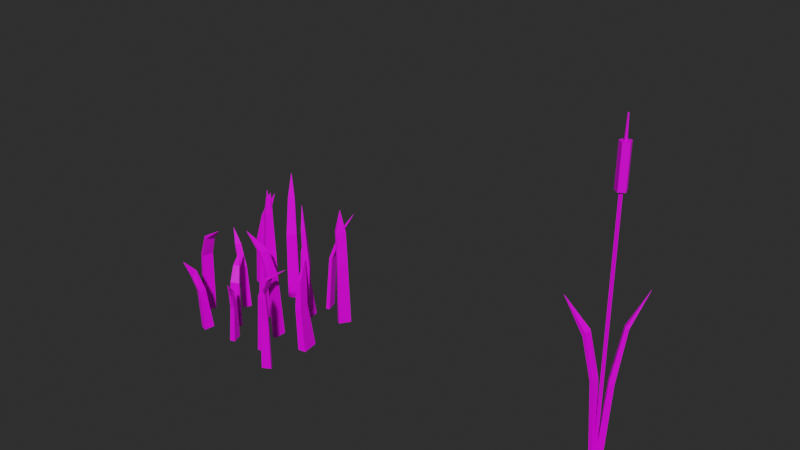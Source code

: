 # Source: Grass-Reed.blend  (saved by Blender 3.5.10; exported with 4.5.12 LTS)
import bpy
from mathutils import Matrix  # noqa: F401  (used for matrix-valued properties, if any)

bpy.ops.wm.read_factory_settings(use_empty=True)
scene = bpy.context.scene
scene.name = 'Scene'

# ---- collections
col_grass = bpy.data.collections.new('grass'); scene.collection.children.link(col_grass)
col_reed = bpy.data.collections.new('reed'); scene.collection.children.link(col_reed)

# ---- images (referenced by path relative to the original .blend; pixels are not part of the script)
import os
ASSET_DIR = os.environ.get("B2B_ASSET_DIR", "")  # directory of the original .blend (textures are referenced by path, not embedded)
HERE = os.path.dirname(os.path.abspath(__file__))  # packed textures are extracted next to this script under _unpacked/

def load_image(name, relpath, width, height, colorspace="sRGB"):
    """Load a texture the original file referenced (path relative to the .blend, or extracted next to this script)."""
    p = next((c for c in (os.path.join(HERE, relpath), os.path.join(ASSET_DIR, relpath)) if relpath and os.path.exists(c)), "")
    if p:
        img = bpy.data.images.load(p, check_existing=True)
        img.name = name
    else:  # same state as the original file: an image datablock whose file is absent (Cycles renders it pink)
        img = bpy.data.images.new(name, width, height)
        img.source = "FILE"
        img.filepath = "//" + (relpath or name)
    img.colorspace_settings.name = colorspace
    return img
img_colorpalette_summer_png = load_image('ColorPalette_Summer.png', 'textures/ColorPalette_Summer.png', 1024, 1024, 'sRGB')

# ---- materials (node trees are filled in below, after node groups)
mat_colorpalette = bpy.data.materials.new('ColorPalette')
mat_colorpalette.use_transparent_shadow = False

# ---- material node trees
mat_colorpalette.use_nodes = True; mat_colorpalette.node_tree.nodes.clear()
_N = mat_colorpalette.node_tree.nodes; _L = mat_colorpalette.node_tree.links
n0 = _N.new('ShaderNodeBsdfPrincipled'); n0.name = 'Principled BSDF'; n0.location = (10, 300)
n0.distribution = 'GGX'
n0.subsurface_method = 'RANDOM_WALK_SKIN'
n0.inputs[3].default_value = 1.45
n0.inputs[27].default_value = (0.0, 0.0, 0.0, 1.0)
n0.inputs[28].default_value = 1.0
n1 = _N.new('ShaderNodeOutputMaterial'); n1.name = 'Material Output'; n1.location = (300, 300)
n2 = _N.new('ShaderNodeTexImage'); n2.name = 'Image Texture'; n2.location = (-280, 280)
n2.image = img_colorpalette_summer_png
_L.new(n0.outputs[0], n1.inputs[0])
_L.new(n2.outputs[0], n0.inputs[0])
n1.is_active_output = True

# ---- world
world_world = bpy.data.worlds.new('World'); scene.world = world_world
world_world.use_nodes = True; world_world.node_tree.nodes.clear()
_N = world_world.node_tree.nodes; _L = world_world.node_tree.links
n0 = _N.new('ShaderNodeOutputWorld'); n0.name = 'World Output'; n0.location = (300, 300)
n1 = _N.new('ShaderNodeBackground'); n1.name = 'Background'; n1.location = (10, 300)
n1.inputs[0].default_value = (0.05088, 0.05088, 0.05088, 1.0)
n1.inputs[1].default_value = 0.5
_L.new(n1.outputs[0], n0.inputs[0])
n0.is_active_output = True
world_world.color = (0.05088, 0.05088, 0.05088)
world_world.use_sun_shadow = False
world_world.sun_shadow_jitter_overblur = 0.0

# ---- meshes
me_grass_1 = bpy.data.meshes.new('grass-1')
me_grass_1.from_pydata([(0.07055, -0.07144, -0.02), (0.07532, -0.07382, 0.05199), (0.08097, -0.06574, -0.02), (0.08395, -0.0691, 0.05187), (0.07278, -0.07554, -0.02), (0.07701, -0.07691, 0.05149), (0.08321, -0.06984, -0.02), (0.08563, -0.07219, 0.05136), (0.08602, -0.0804, 0.1068), (0.08602, -0.0804, 0.1068), (0.08602, -0.0804, 0.1068), (0.08602, -0.0804, 0.1068), (0.08098, -0.08108, 0.08528), (0.08901, -0.07644, 0.08519), (0.08731, -0.07348, 0.08522), (0.07927, -0.07812, 0.08531), (-0.00202, -0.04295, -0.02), (0.001471, -0.04611, 0.02995), (0.002761, -0.05629, -0.02), (0.00457, -0.05476, 0.02995), (-0.008407, -0.04524, -0.02), (-0.003333, -0.04784, 0.02995), (-0.003627, -0.05858, -0.02), (-0.0002339, -0.05648, 0.02995), (0.01211, -0.06947, 0.07357), (0.01211, -0.06947, 0.07357), (0.01211, -0.06947, 0.07357), (0.01211, -0.06947, 0.07357), (0.001999, -0.0547, 0.05616), (0.003454, -0.06057, 0.05116), (0.006122, -0.05955, 0.05075), (0.004668, -0.05368, 0.05574), (-0.01731, -0.02539, -0.02), (-0.0203, -0.0221, 0.04242), (-0.02863, -0.03202, -0.02), (-0.0301, -0.02785, 0.0432), (-0.01934, -0.02201, -0.02), (-0.02182, -0.01957, 0.0414), (-0.03066, -0.02865, -0.02), (-0.03162, -0.02531, 0.04218), (-0.04032, 0.001496, 0.07645), (-0.04032, 0.001496, 0.07645), (-0.04032, 0.001496, 0.07645), (-0.04032, 0.001496, 0.07645), (-0.02757, -0.01197, 0.0613), (-0.03468, -0.01594, 0.06141), (-0.0335, -0.01802, 0.0632), (-0.02638, -0.01405, 0.0631), (0.03929, -0.05021, -0.02), (0.04295, -0.04717, 0.05932), (0.03719, -0.03539, -0.02), (0.04113, -0.03433, 0.05927), (0.04378, -0.04958, -0.02), (0.04632, -0.0467, 0.05812), (0.04168, -0.03476, -0.02), (0.0445, -0.03386, 0.05807), (0.08131, -0.03381, 0.1047), (0.08131, -0.03381, 0.1047), (0.08131, -0.03381, 0.1047), (0.08131, -0.03381, 0.1047), (0.05766, -0.04418, 0.08526), (0.0566, -0.03331, 0.08436), (0.05341, -0.03342, 0.08682), (0.05446, -0.04429, 0.08772), (0.02835, 0.04494, -0.02), (0.02286, 0.04756, 0.03842), (0.02506, 0.0607, -0.02), (0.02078, 0.05777, 0.03937), (0.03886, 0.04602, -0.02), (0.03082, 0.04837, 0.03875), (0.03557, 0.06178, -0.02), (0.02874, 0.05858, 0.03969), (0.01533, 0.06801, 0.09492), (0.01533, 0.06801, 0.09492), (0.01533, 0.06801, 0.09492), (0.01533, 0.06801, 0.09492), (0.02559, 0.05314, 0.07355), (0.02539, 0.06155, 0.06512), (0.02021, 0.06098, 0.06413), (0.02041, 0.05257, 0.07255), (-0.04539, 0.01893, -0.02), (-0.0502, 0.01929, 0.04039), (-0.05001, 0.008288, -0.02), (-0.0542, 0.01007, 0.0406), (-0.04856, 0.02029, -0.02), (-0.05259, 0.02031, 0.03932), (-0.05318, 0.009651, -0.02), (-0.05659, 0.0111, 0.03952), (-0.07462, 0.0228, 0.08883), (-0.07462, 0.0228, 0.08883), (-0.07462, 0.0228, 0.08883), (-0.07462, 0.0228, 0.08883), (-0.06356, 0.02256, 0.06953), (-0.06658, 0.01562, 0.06963), (-0.06411, 0.01456, 0.07034), (-0.0611, 0.0215, 0.07025), (-0.04571, -0.04851, -0.02), (-0.0502, -0.05328, 0.03667), (-0.04783, -0.06211, -0.02), (-0.05182, -0.06211, 0.03555), (-0.05419, -0.04615, -0.02), (-0.05682, -0.05153, 0.03497), (-0.0563, -0.05976, -0.02), (-0.05844, -0.06035, 0.03386), (-0.06466, -0.07375, 0.08067), (-0.06466, -0.07375, 0.08067), (-0.06466, -0.07375, 0.08067), (-0.06466, -0.07375, 0.08067), (-0.06293, -0.05805, 0.06402), (-0.06313, -0.06456, 0.0551), (-0.05861, -0.06565, 0.05556), (-0.05842, -0.05913, 0.06448), (-0.01548, 0.01704, -0.02), (-0.01806, 0.02157, 0.0768), (-0.007099, 0.03117, -0.02), (-0.01112, 0.03327, 0.0768), (-0.00558, 0.01342, -0.02), (-0.01061, 0.01885, 0.0768), (0.002806, 0.02756, -0.02), (-0.003671, 0.03055, 0.0768), (-0.007647, 0.02509, 0.1637), (-0.007647, 0.02509, 0.1637), (-0.007647, 0.02509, 0.1637), (-0.007647, 0.02509, 0.1637), (-0.008001, 0.02075, 0.1301), (-0.003802, 0.02846, 0.1301), (-0.008729, 0.03019, 0.1293), (-0.01293, 0.02247, 0.1293), (-0.08857, -0.02967, -0.02), (-0.08341, -0.02834, 0.06687), (-0.08359, -0.01365, -0.02), (-0.0791, -0.01447, 0.06681), (-0.08372, -0.03118, -0.02), (-0.07977, -0.02948, 0.06552), (-0.07875, -0.01516, -0.02), (-0.07546, -0.0156, 0.06546), (-0.03817, -0.03318, 0.1177), (-0.03817, -0.03318, 0.1177), (-0.03817, -0.03318, 0.1177), (-0.03817, -0.03318, 0.1177), (-0.06708, -0.03235, 0.09592), (-0.06294, -0.02084, 0.09492), (-0.06623, -0.01942, 0.09767), (-0.07037, -0.03093, 0.09868), (0.07918, -0.01737, -0.02), (0.07369, -0.01371, 0.03842), (0.07589, 0.004673, -0.02), (0.07161, 0.0005753, 0.03937), (0.08969, -0.01586, -0.02), (0.08165, -0.01258, 0.03875), (0.0864, 0.006186, -0.02), (0.07957, 0.001713, 0.03969), (0.06616, 0.01491, 0.09492), (0.06616, 0.01491, 0.09492), (0.06616, 0.01491, 0.09492), (0.06616, 0.01491, 0.09492), (0.07641, -0.005906, 0.07355), (0.07622, 0.005867, 0.06512), (0.07104, 0.005071, 0.06413), (0.07124, -0.006703, 0.07255), (0.03771, 0.07852, -0.02), (0.04331, 0.08179, 0.05821), (0.03268, 0.09406, -0.02), (0.03896, 0.09525, 0.05869), (0.04233, 0.08003, -0.02), (0.04678, 0.08295, 0.05669), (0.0373, 0.09557, -0.02), (0.04242, 0.09641, 0.05717), (0.07259, 0.09991, 0.1266), (0.07259, 0.09991, 0.1266), (0.07259, 0.09991, 0.1266), (0.07259, 0.09991, 0.1266), (0.06059, 0.09023, 0.09931), (0.05731, 0.1004, 0.0996), (0.05372, 0.09918, 0.1006), (0.057, 0.08904, 0.1003), (0.08587, 0.07524, -0.02), (0.08636, 0.0708, 0.06917), (0.07679, 0.0615, -0.02), (0.07884, 0.05943, 0.06917), (0.08041, 0.07885, -0.02), (0.08225, 0.07351, 0.06917), (0.07133, 0.06511, -0.02), (0.07473, 0.06214, 0.06917), (0.07866, 0.06667, 0.1467), (0.07866, 0.06667, 0.1467), (0.07866, 0.06667, 0.1467), (0.07866, 0.06667, 0.1467), (0.08063, 0.07282, 0.1167), (0.07379, 0.06193, 0.1166), (0.07776, 0.05944, 0.116), (0.0846, 0.07032, 0.116), (0.03773, -0.0003131, -0.02), (0.03313, -0.002991, 0.06687), (0.03729, -0.01708, -0.02), (0.03275, -0.01751, 0.06681), (0.03266, -0.0001778, -0.02), (0.02931, -0.002889, 0.06552), (0.03222, -0.01694, -0.02), (0.02893, -0.01741, 0.06546), (-0.01173, -0.01062, 0.1177), (-0.01173, -0.01062, 0.1177), (-0.01173, -0.01062, 0.1177), (-0.01173, -0.01062, 0.1177), (0.01632, -0.003565, 0.09592), (0.01546, -0.01577, 0.09492), (0.01902, -0.01625, 0.09767), (0.01987, -0.00404, 0.09868), (0.05194, 0.03273, -0.02), (0.05712, 0.03333, 0.0768), (0.06166, 0.01948, -0.02), (0.06517, 0.02236, 0.0768), (0.04473, 0.02504, -0.02), (0.0517, 0.02754, 0.0768), (0.05446, 0.01179, -0.02), (0.05975, 0.01657, 0.0768), (0.05628, 0.02237, 0.1637), (0.05628, 0.02237, 0.1637), (0.05628, 0.02237, 0.1637), (0.05628, 0.02237, 0.1637), (0.05243, 0.02439, 0.1301), (0.05788, 0.01751, 0.1301), (0.06139, 0.02137, 0.1293), (0.05594, 0.02825, 0.1293), (-0.009054, 0.07589, -0.02), (-0.009432, 0.075, 0.07734), (-0.02337, 0.06782, -0.02), (-0.02128, 0.06832, 0.07765), (-0.01584, 0.08395, -0.02), (-0.01454, 0.08106, 0.07699), (-0.03015, 0.07588, -0.02), (-0.02638, 0.07438, 0.0773), (-0.02059, 0.0818, 0.164), (-0.02059, 0.0818, 0.164), (-0.02059, 0.0818, 0.164), (-0.02059, 0.0818, 0.164), (-0.01798, 0.08357, 0.1302), (-0.02546, 0.07898, 0.1304), (-0.02204, 0.075, 0.1299), (-0.01456, 0.07959, 0.1297), (-0.05249, 0.05576, -0.02), (-0.05162, 0.06213, 0.06045), (-0.06671, 0.05401, -0.02), (-0.06339, 0.06068, 0.06132), (-0.05324, 0.06136, -0.02), (-0.05218, 0.06635, 0.05986), (-0.06745, 0.05961, -0.02), (-0.06395, 0.0649, 0.06073), (-0.05498, 0.07466, 0.1272), (-0.05498, 0.07466, 0.1272), (-0.05498, 0.07466, 0.1272), (-0.05498, 0.07466, 0.1272), (-0.05127, 0.07302, 0.1007), (-0.06233, 0.0714, 0.1016), (-0.06173, 0.06732, 0.1016), (-0.05067, 0.06894, 0.1007), (-0.08978, 0.0713, -0.02), (-0.09158, 0.07755, 0.04269), (-0.08567, 0.09042, -0.02), (-0.08891, 0.08994, 0.04269), (-0.08063, 0.06933, -0.02), (-0.08469, 0.07607, 0.04269), (-0.07651, 0.08845, -0.02), (-0.08202, 0.08846, 0.04269), (-0.08702, 0.1127, 0.1029), (-0.08702, 0.1127, 0.1029), (-0.08702, 0.1127, 0.1029), (-0.08702, 0.1127, 0.1029), (-0.08594, 0.088, 0.07886), (-0.08336, 0.09594, 0.07197), (-0.08724, 0.09669, 0.07139), (-0.08981, 0.08875, 0.07829)], [], [(0, 1, 3, 2), (2, 3, 7, 6), (6, 7, 5, 4), (4, 5, 1, 0), (2, 6, 4, 0), (15, 12, 11, 10), (10, 11, 8, 9), (13, 14, 9, 8), (12, 13, 8, 11), (3, 1, 15, 14), (7, 3, 14, 13), (1, 5, 12, 15), (5, 7, 13, 12), (14, 15, 10, 9), (16, 17, 19, 18), (18, 19, 23, 22), (22, 23, 21, 20), (20, 21, 17, 16), (18, 22, 20, 16), (31, 28, 27, 26), (26, 27, 24, 25), (29, 30, 25, 24), (28, 29, 24, 27), (19, 17, 31, 30), (23, 19, 30, 29), (17, 21, 28, 31), (21, 23, 29, 28), (30, 31, 26, 25), (32, 33, 35, 34), (34, 35, 39, 38), (38, 39, 37, 36), (36, 37, 33, 32), (34, 38, 36, 32), (47, 44, 43, 42), (42, 43, 40, 41), (45, 46, 41, 40), (44, 45, 40, 43), (35, 33, 47, 46), (39, 35, 46, 45), (33, 37, 44, 47), (37, 39, 45, 44), (46, 47, 42, 41), (48, 49, 51, 50), (50, 51, 55, 54), (54, 55, 53, 52), (52, 53, 49, 48), (50, 54, 52, 48), (63, 60, 59, 58), (58, 59, 56, 57), (61, 62, 57, 56), (60, 61, 56, 59), (51, 49, 63, 62), (55, 51, 62, 61), (49, 53, 60, 63), (53, 55, 61, 60), (62, 63, 58, 57), (64, 65, 67, 66), (66, 67, 71, 70), (70, 71, 69, 68), (68, 69, 65, 64), (66, 70, 68, 64), (79, 76, 75, 74), (74, 75, 72, 73), (77, 78, 73, 72), (76, 77, 72, 75), (67, 65, 79, 78), (71, 67, 78, 77), (65, 69, 76, 79), (69, 71, 77, 76), (78, 79, 74, 73), (80, 81, 83, 82), (82, 83, 87, 86), (86, 87, 85, 84), (84, 85, 81, 80), (82, 86, 84, 80), (95, 92, 91, 90), (90, 91, 88, 89), (93, 94, 89, 88), (92, 93, 88, 91), (83, 81, 95, 94), (87, 83, 94, 93), (81, 85, 92, 95), (85, 87, 93, 92), (94, 95, 90, 89), (96, 97, 99, 98), (98, 99, 103, 102), (102, 103, 101, 100), (100, 101, 97, 96), (98, 102, 100, 96), (111, 108, 107, 106), (106, 107, 104, 105), (109, 110, 105, 104), (108, 109, 104, 107), (99, 97, 111, 110), (103, 99, 110, 109), (97, 101, 108, 111), (101, 103, 109, 108), (110, 111, 106, 105), (112, 113, 115, 114), (114, 115, 119, 118), (118, 119, 117, 116), (116, 117, 113, 112), (114, 118, 116, 112), (127, 124, 123, 122), (122, 123, 120, 121), (125, 126, 121, 120), (124, 125, 120, 123), (115, 113, 127, 126), (119, 115, 126, 125), (113, 117, 124, 127), (117, 119, 125, 124), (126, 127, 122, 121), (128, 129, 131, 130), (130, 131, 135, 134), (134, 135, 133, 132), (132, 133, 129, 128), (130, 134, 132, 128), (143, 140, 139, 138), (138, 139, 136, 137), (141, 142, 137, 136), (140, 141, 136, 139), (131, 129, 143, 142), (135, 131, 142, 141), (129, 133, 140, 143), (133, 135, 141, 140), (142, 143, 138, 137), (144, 145, 147, 146), (146, 147, 151, 150), (150, 151, 149, 148), (148, 149, 145, 144), (146, 150, 148, 144), (159, 156, 155, 154), (154, 155, 152, 153), (157, 158, 153, 152), (156, 157, 152, 155), (147, 145, 159, 158), (151, 147, 158, 157), (145, 149, 156, 159), (149, 151, 157, 156), (158, 159, 154, 153), (160, 161, 163, 162), (162, 163, 167, 166), (166, 167, 165, 164), (164, 165, 161, 160), (162, 166, 164, 160), (175, 172, 171, 170), (170, 171, 168, 169), (173, 174, 169, 168), (172, 173, 168, 171), (163, 161, 175, 174), (167, 163, 174, 173), (161, 165, 172, 175), (165, 167, 173, 172), (174, 175, 170, 169), (176, 177, 179, 178), (178, 179, 183, 182), (182, 183, 181, 180), (180, 181, 177, 176), (178, 182, 180, 176), (191, 188, 187, 186), (186, 187, 184, 185), (189, 190, 185, 184), (188, 189, 184, 187), (179, 177, 191, 190), (183, 179, 190, 189), (177, 181, 188, 191), (181, 183, 189, 188), (190, 191, 186, 185), (192, 193, 195, 194), (194, 195, 199, 198), (198, 199, 197, 196), (196, 197, 193, 192), (194, 198, 196, 192), (207, 204, 203, 202), (202, 203, 200, 201), (205, 206, 201, 200), (204, 205, 200, 203), (195, 193, 207, 206), (199, 195, 206, 205), (193, 197, 204, 207), (197, 199, 205, 204), (206, 207, 202, 201), (208, 209, 211, 210), (210, 211, 215, 214), (214, 215, 213, 212), (212, 213, 209, 208), (210, 214, 212, 208), (223, 220, 219, 218), (218, 219, 216, 217), (221, 222, 217, 216), (220, 221, 216, 219), (211, 209, 223, 222), (215, 211, 222, 221), (209, 213, 220, 223), (213, 215, 221, 220), (222, 223, 218, 217), (224, 225, 227, 226), (226, 227, 231, 230), (230, 231, 229, 228), (228, 229, 225, 224), (226, 230, 228, 224), (239, 236, 235, 234), (234, 235, 232, 233), (237, 238, 233, 232), (236, 237, 232, 235), (227, 225, 239, 238), (231, 227, 238, 237), (225, 229, 236, 239), (229, 231, 237, 236), (238, 239, 234, 233), (240, 241, 243, 242), (242, 243, 247, 246), (246, 247, 245, 244), (244, 245, 241, 240), (242, 246, 244, 240), (255, 252, 251, 250), (250, 251, 248, 249), (253, 254, 249, 248), (252, 253, 248, 251), (243, 241, 255, 254), (247, 243, 254, 253), (241, 245, 252, 255), (245, 247, 253, 252), (254, 255, 250, 249), (256, 257, 259, 258), (258, 259, 263, 262), (262, 263, 261, 260), (260, 261, 257, 256), (258, 262, 260, 256), (271, 268, 267, 266), (266, 267, 264, 265), (269, 270, 265, 264), (268, 269, 264, 267), (259, 257, 271, 270), (263, 259, 270, 269), (257, 261, 268, 271), (261, 263, 269, 268), (270, 271, 266, 265)])
_uv = me_grass_1.uv_layers.new(name='UVMap')
_uv.uv.foreach_set('vector', [0.1116, 0.9122, 0.1127, 0.9268, 0.1148, 0.9268, 0.1141, 0.9122, 0.1141, 0.9122, 0.1148, 0.9268, 0.1152, 0.9267, 0.1146, 0.9122, 0.1146, 0.9122, 0.1152, 0.9267, 0.1131, 0.9267, 0.1121, 0.9122, 0.1121, 0.9122, 0.1131, 0.9267, 0.1127, 0.9268, 0.1116, 0.9122, 0.1141, 0.9122, 0.1146, 0.9122, 0.1121, 0.9122, 0.1116, 0.9122, 0.1087, 0.977, 0.109, 0.977, 0.11, 0.9812, 0.11, 0.9812, 0.11, 0.9812, 0.11, 0.9812, 0.11, 0.9812, 0.11, 0.9812, 0.1106, 0.977, 0.1103, 0.977, 0.11, 0.9812, 0.11, 0.9812, 0.109, 0.977, 0.1106, 0.977, 0.11, 0.9812, 0.11, 0.9812, 0.1086, 0.9473, 0.1071, 0.9473, 0.1078, 0.9534, 0.1092, 0.9534, 0.1089, 0.9472, 0.1086, 0.9473, 0.1092, 0.9534, 0.1096, 0.9534, 0.1071, 0.9473, 0.1074, 0.9472, 0.1081, 0.9534, 0.1078, 0.9534, 0.1074, 0.9472, 0.1089, 0.9472, 0.1096, 0.9534, 0.1081, 0.9534, 0.1103, 0.977, 0.1087, 0.977, 0.11, 0.9812, 0.11, 0.9812, 0.09439, 0.9122, 0.09521, 0.9216, 0.09595, 0.9216, 0.09552, 0.9122, 0.09552, 0.9122, 0.09595, 0.9216, 0.09481, 0.9216, 0.09401, 0.9122, 0.09401, 0.9122, 0.09481, 0.9216, 0.09408, 0.9216, 0.09287, 0.9122, 0.09287, 0.9122, 0.09408, 0.9216, 0.09521, 0.9216, 0.09439, 0.9122, 0.09552, 0.9122, 0.09401, 0.9122, 0.09287, 0.9122, 0.09439, 0.9122, 0.09414, 0.9713, 0.09362, 0.9714, 0.09559, 0.9748, 0.09559, 0.9748, 0.09559, 0.9748, 0.09559, 0.9748, 0.09559, 0.9748, 0.09559, 0.9748, 0.09391, 0.9704, 0.09443, 0.9703, 0.09559, 0.9748, 0.09559, 0.9748, 0.09362, 0.9714, 0.09391, 0.9704, 0.09559, 0.9748, 0.09559, 0.9748, 0.09417, 0.9433, 0.0936, 0.9433, 0.09419, 0.948, 0.09445, 0.9471, 0.09329, 0.9433, 0.09417, 0.9433, 0.09445, 0.9471, 0.09396, 0.9472, 0.0936, 0.9433, 0.09273, 0.9433, 0.0937, 0.9481, 0.09419, 0.948, 0.09273, 0.9433, 0.09329, 0.9433, 0.09396, 0.9472, 0.0937, 0.9481, 0.09443, 0.9703, 0.09414, 0.9713, 0.09559, 0.9748, 0.09559, 0.9748, 0.09076, 0.9122, 0.09005, 0.9246, 0.08773, 0.9248, 0.08808, 0.9122, 0.08808, 0.9122, 0.08773, 0.9248, 0.08737, 0.9245, 0.0876, 0.9122, 0.0876, 0.9122, 0.08737, 0.9245, 0.08969, 0.9243, 0.09028, 0.9122, 0.09028, 0.9122, 0.08969, 0.9243, 0.09005, 0.9246, 0.09076, 0.9122, 0.08808, 0.9122, 0.0876, 0.9122, 0.09028, 0.9122, 0.09076, 0.9122, 0.08809, 0.9727, 0.08786, 0.9724, 0.08537, 0.9753, 0.08537, 0.9753, 0.08537, 0.9753, 0.08537, 0.9753, 0.08537, 0.9753, 0.08537, 0.9753, 0.08647, 0.9724, 0.0867, 0.9727, 0.08537, 0.9753, 0.08537, 0.9753, 0.08786, 0.9724, 0.08647, 0.9724, 0.08537, 0.9753, 0.08537, 0.9753, 0.08785, 0.9457, 0.08964, 0.9456, 0.08853, 0.9494, 0.08723, 0.9494, 0.08757, 0.9456, 0.08785, 0.9457, 0.08723, 0.9494, 0.08702, 0.9491, 0.08964, 0.9456, 0.08936, 0.9454, 0.08831, 0.949, 0.08853, 0.9494, 0.08936, 0.9454, 0.08757, 0.9456, 0.08702, 0.9491, 0.08831, 0.949, 0.0867, 0.9727, 0.08809, 0.9727, 0.08537, 0.9753, 0.08537, 0.9753, 0.1042, 0.9122, 0.105, 0.9286, 0.1046, 0.9286, 0.1037, 0.9122, 0.1037, 0.9122, 0.1046, 0.9286, 0.1054, 0.9283, 0.1047, 0.9122, 0.1047, 0.9122, 0.1054, 0.9283, 0.1058, 0.9283, 0.1052, 0.9122, 0.1052, 0.9122, 0.1058, 0.9283, 0.105, 0.9286, 0.1042, 0.9122, 0.1037, 0.9122, 0.1047, 0.9122, 0.1052, 0.9122, 0.1042, 0.9122, 0.1038, 0.9775, 0.1045, 0.977, 0.1091, 0.9808, 0.1091, 0.9808, 0.1091, 0.9808, 0.1091, 0.9808, 0.1091, 0.9808, 0.1091, 0.9808, 0.1043, 0.9769, 0.1036, 0.9773, 0.1091, 0.9808, 0.1091, 0.9808, 0.1045, 0.977, 0.1043, 0.9769, 0.1091, 0.9808, 0.1091, 0.9808, 0.1008, 0.9487, 0.1012, 0.9487, 0.1033, 0.9539, 0.1031, 0.9537, 0.1014, 0.9484, 0.1008, 0.9487, 0.1031, 0.9537, 0.1036, 0.9532, 0.1012, 0.9487, 0.1018, 0.9485, 0.1038, 0.9534, 0.1033, 0.9539, 0.1018, 0.9485, 0.1014, 0.9484, 0.1036, 0.9532, 0.1038, 0.9534, 0.1036, 0.9773, 0.1038, 0.9775, 0.1091, 0.9808, 0.1091, 0.9808, 0.1016, 0.9122, 0.1003, 0.9236, 0.09979, 0.9239, 0.1008, 0.9122, 0.1008, 0.9122, 0.09979, 0.9239, 0.1017, 0.9239, 0.1033, 0.9122, 0.1033, 0.9122, 0.1017, 0.9239, 0.1022, 0.9237, 0.1041, 0.9122, 0.1041, 0.9122, 0.1022, 0.9237, 0.1003, 0.9236, 0.1016, 0.9122, 0.1008, 0.9122, 0.1033, 0.9122, 0.1041, 0.9122, 0.1016, 0.9122, 0.09721, 0.9746, 0.09822, 0.9747, 0.09622, 0.9789, 0.09622, 0.9789, 0.09622, 0.9789, 0.09622, 0.9789, 0.09622, 0.9789, 0.09622, 0.9789, 0.09818, 0.9731, 0.09717, 0.9729, 0.09622, 0.9789, 0.09622, 0.9789, 0.09822, 0.9747, 0.09818, 0.9731, 0.09622, 0.9789, 0.09622, 0.9789, 0.09712, 0.945, 0.0975, 0.9449, 0.09705, 0.9511, 0.09702, 0.9496, 0.09857, 0.9451, 0.09712, 0.945, 0.09702, 0.9496, 0.09796, 0.9497, 0.0975, 0.9449, 0.09895, 0.9449, 0.098, 0.9513, 0.09705, 0.9511, 0.09895, 0.9449, 0.09857, 0.9451, 0.09796, 0.9497, 0.098, 0.9513, 0.09717, 0.9729, 0.09721, 0.9746, 0.09622, 0.9789, 0.09622, 0.9789, 0.08411, 0.9122, 0.08297, 0.9241, 0.08202, 0.9241, 0.08301, 0.9122, 0.08301, 0.9122, 0.08202, 0.9241, 0.08145, 0.9239, 0.08226, 0.9122, 0.08226, 0.9122, 0.08145, 0.9239, 0.0824, 0.9238, 0.08335, 0.9122, 0.08335, 0.9122, 0.0824, 0.9238, 0.08297, 0.9241, 0.08411, 0.9122, 0.08301, 0.9122, 0.08226, 0.9122, 0.08335, 0.9122, 0.08411, 0.9122, 0.08132, 0.9741, 0.08084, 0.974, 0.07869, 0.9777, 0.07869, 0.9777, 0.07869, 0.9777, 0.07869, 0.9777, 0.07869, 0.9777, 0.07869, 0.9777, 0.08026, 0.974, 0.08074, 0.9741, 0.07869, 0.9777, 0.07869, 0.9777, 0.08084, 0.974, 0.08026, 0.974, 0.07869, 0.9777, 0.07869, 0.9777, 0.08346, 0.9453, 0.08419, 0.9452, 0.0822, 0.9507, 0.08165, 0.9507, 0.08302, 0.9451, 0.08346, 0.9453, 0.08165, 0.9507, 0.0812, 0.9506, 0.08419, 0.9452, 0.08375, 0.945, 0.08175, 0.9505, 0.0822, 0.9507, 0.08375, 0.945, 0.08302, 0.9451, 0.0812, 0.9506, 0.08175, 0.9505, 0.08074, 0.9741, 0.08132, 0.9741, 0.07869, 0.9777, 0.07869, 0.9777, 0.08403, 0.9122, 0.08297, 0.9232, 0.08258, 0.923, 0.08353, 0.9122, 0.08353, 0.9122, 0.08258, 0.923, 0.08101, 0.9226, 0.08152, 0.9122, 0.08152, 0.9122, 0.08101, 0.9226, 0.0814, 0.9228, 0.08202, 0.9122, 0.08202, 0.9122, 0.0814, 0.9228, 0.08297, 0.9232, 0.08403, 0.9122, 0.08353, 0.9122, 0.08152, 0.9122, 0.08202, 0.9122, 0.08403, 0.9122, 0.08185, 0.973, 0.08097, 0.9729, 0.08063, 0.9761, 0.08063, 0.9761, 0.08063, 0.9761, 0.08063, 0.9761, 0.08063, 0.9761, 0.08063, 0.9761, 0.08093, 0.9712, 0.08181, 0.9712, 0.08063, 0.9761, 0.08063, 0.9761, 0.08097, 0.9729, 0.08093, 0.9712, 0.08063, 0.9761, 0.08063, 0.9761, 0.08389, 0.9443, 0.08419, 0.9445, 0.08269, 0.9496, 0.08266, 0.948, 0.08269, 0.944, 0.08389, 0.9443, 0.08266, 0.948, 0.08183, 0.9479, 0.08419, 0.9445, 0.08298, 0.9442, 0.08187, 0.9495, 0.08269, 0.9496, 0.08298, 0.9442, 0.08269, 0.944, 0.08183, 0.9479, 0.08187, 0.9495, 0.08181, 0.9712, 0.08185, 0.973, 0.08063, 0.9761, 0.08063, 0.9761, 0.0912, 0.9122, 0.09058, 0.9327, 0.09223, 0.9327, 0.09318, 0.9122, 0.09318, 0.9122, 0.09223, 0.9327, 0.094, 0.9327, 0.09553, 0.9122, 0.09553, 0.9122, 0.094, 0.9327, 0.09235, 0.9327, 0.09354, 0.9122, 0.09354, 0.9122, 0.09235, 0.9327, 0.09058, 0.9327, 0.0912, 0.9122, 0.09318, 0.9122, 0.09553, 0.9122, 0.09354, 0.9122, 0.0912, 0.9122, 0.09071, 0.9856, 0.09167, 0.9858, 0.09174, 0.9923, 0.09174, 0.9923, 0.09174, 0.9923, 0.09174, 0.9923, 0.09174, 0.9923, 0.09174, 0.9923, 0.09249, 0.9858, 0.09153, 0.9856, 0.09174, 0.9923, 0.09174, 0.9923, 0.09167, 0.9858, 0.09249, 0.9858, 0.09174, 0.9923, 0.09174, 0.9923, 0.09131, 0.9519, 0.09004, 0.9519, 0.09098, 0.9614, 0.09174, 0.9614, 0.09267, 0.9519, 0.09131, 0.9519, 0.09174, 0.9614, 0.09264, 0.9616, 0.09004, 0.9519, 0.0914, 0.9519, 0.09188, 0.9616, 0.09098, 0.9614, 0.0914, 0.9519, 0.09267, 0.9519, 0.09264, 0.9616, 0.09188, 0.9616, 0.09153, 0.9856, 0.09071, 0.9856, 0.09174, 0.9923, 0.09174, 0.9923, 0.07387, 0.9122, 0.07509, 0.9304, 0.07612, 0.9304, 0.07505, 0.9122, 0.07505, 0.9122, 0.07612, 0.9304, 0.07698, 0.93, 0.0762, 0.9122, 0.0762, 0.9122, 0.07698, 0.93, 0.07596, 0.9301, 0.07502, 0.9122, 0.07502, 0.9122, 0.07596, 0.9301, 0.07509, 0.9304, 0.07387, 0.9122, 0.07505, 0.9122, 0.0762, 0.9122, 0.07502, 0.9122, 0.07387, 0.9122, 0.07952, 0.9796, 0.08016, 0.9791, 0.08579, 0.9834, 0.08579, 0.9834, 0.08579, 0.9834, 0.08579, 0.9834, 0.08579, 0.9834, 0.08579, 0.9834, 0.08096, 0.9789, 0.08032, 0.9794, 0.08579, 0.9834, 0.08579, 0.9834, 0.08016, 0.9791, 0.08096, 0.9789, 0.08579, 0.9834, 0.08579, 0.9834, 0.07892, 0.95, 0.07814, 0.9501, 0.08051, 0.9558, 0.08127, 0.9557, 0.07959, 0.9498, 0.07892, 0.95, 0.08127, 0.9557, 0.08187, 0.9552, 0.07814, 0.9501, 0.0788, 0.9498, 0.08111, 0.9553, 0.08051, 0.9558, 0.0788, 0.9498, 0.07959, 0.9498, 0.08187, 0.9552, 0.08111, 0.9553, 0.08032, 0.9794, 0.07952, 0.9796, 0.08579, 0.9834, 0.08579, 0.9834, 0.1136, 0.9122, 0.1123, 0.9236, 0.1118, 0.9239, 0.1129, 0.9122, 0.1129, 0.9122, 0.1118, 0.9239, 0.1137, 0.9239, 0.1153, 0.9122, 0.1153, 0.9122, 0.1137, 0.9239, 0.1142, 0.9237, 0.1161, 0.9122, 0.1161, 0.9122, 0.1142, 0.9237, 0.1123, 0.9236, 0.1136, 0.9122, 0.1129, 0.9122, 0.1153, 0.9122, 0.1161, 0.9122, 0.1136, 0.9122, 0.1071, 0.9746, 0.1081, 0.9747, 0.1061, 0.9789, 0.1061, 0.9789, 0.1061, 0.9789, 0.1061, 0.9789, 0.1061, 0.9789, 0.1061, 0.9789, 0.1081, 0.9731, 0.1071, 0.9729, 0.1061, 0.9789, 0.1061, 0.9789, 0.1081, 0.9747, 0.1081, 0.9731, 0.1061, 0.9789, 0.1061, 0.9789, 0.1064, 0.945, 0.1068, 0.9449, 0.1063, 0.9511, 0.1063, 0.9496, 0.1078, 0.9451, 0.1064, 0.945, 0.1063, 0.9496, 0.1072, 0.9497, 0.1068, 0.9449, 0.1082, 0.9449, 0.1073, 0.9513, 0.1063, 0.9511, 0.1082, 0.9449, 0.1078, 0.9451, 0.1072, 0.9497, 0.1073, 0.9513, 0.1071, 0.9729, 0.1071, 0.9746, 0.1061, 0.9789, 0.1061, 0.9789, 0.1038, 0.9122, 0.1051, 0.9283, 0.1041, 0.9284, 0.1026, 0.9122, 0.1026, 0.9122, 0.1041, 0.9284, 0.1049, 0.9281, 0.1037, 0.9122, 0.1037, 0.9122, 0.1049, 0.9281, 0.106, 0.928, 0.1049, 0.9122, 0.1049, 0.9122, 0.106, 0.928, 0.1051, 0.9283, 0.1038, 0.9122, 0.1026, 0.9122, 0.1037, 0.9122, 0.1049, 0.9122, 0.1038, 0.9122, 0.1043, 0.98, 0.105, 0.9798, 0.1074, 0.9851, 0.1074, 0.9851, 0.1074, 0.9851, 0.1074, 0.9851, 0.1074, 0.9851, 0.1074, 0.9851, 0.1044, 0.9798, 0.1037, 0.98, 0.1074, 0.9851, 0.1074, 0.9851, 0.105, 0.9798, 0.1044, 0.9798, 0.1074, 0.9851, 0.1074, 0.9851, 0.1004, 0.9486, 0.1012, 0.9485, 0.1037, 0.9561, 0.1031, 0.9562, 0.1011, 0.9483, 0.1004, 0.9486, 0.1031, 0.9562, 0.1038, 0.956, 0.1012, 0.9485, 0.1019, 0.9482, 0.1044, 0.956, 0.1037, 0.9561, 0.1019, 0.9482, 0.1011, 0.9483, 0.1038, 0.956, 0.1044, 0.956, 0.1037, 0.98, 0.1043, 0.98, 0.1074, 0.9851, 0.1074, 0.9851, 0.1152, 0.9122, 0.1153, 0.9309, 0.1136, 0.9309, 0.1131, 0.9122, 0.1131, 0.9122, 0.1136, 0.9309, 0.1126, 0.9309, 0.1118, 0.9122, 0.1118, 0.9122, 0.1126, 0.9309, 0.1144, 0.9309, 0.1139, 0.9122, 0.1139, 0.9122, 0.1144, 0.9309, 0.1153, 0.9309, 0.1152, 0.9122, 0.1131, 0.9122, 0.1118, 0.9122, 0.1139, 0.9122, 0.1152, 0.9122, 0.1097, 0.983, 0.1089, 0.9831, 0.1086, 0.989, 0.1086, 0.989, 0.1086, 0.989, 0.1086, 0.989, 0.1086, 0.989, 0.1086, 0.989, 0.1076, 0.9831, 0.1084, 0.983, 0.1086, 0.989, 0.1086, 0.989, 0.1089, 0.9831, 0.1076, 0.9831, 0.1086, 0.989, 0.1086, 0.989, 0.1077, 0.9505, 0.1091, 0.9505, 0.1087, 0.959, 0.1075, 0.959, 0.107, 0.9505, 0.1077, 0.9505, 0.1075, 0.959, 0.1068, 0.9591, 0.1091, 0.9505, 0.1083, 0.9505, 0.108, 0.9591, 0.1087, 0.959, 0.1083, 0.9505, 0.107, 0.9505, 0.1068, 0.9591, 0.108, 0.9591, 0.1084, 0.983, 0.1097, 0.983, 0.1086, 0.989, 0.1086, 0.989, 0.1038, 0.9122, 0.1027, 0.9304, 0.1026, 0.9304, 0.1037, 0.9122, 0.1037, 0.9122, 0.1026, 0.9304, 0.1017, 0.93, 0.1025, 0.9122, 0.1025, 0.9122, 0.1017, 0.93, 0.1018, 0.9301, 0.1026, 0.9122, 0.1026, 0.9122, 0.1018, 0.9301, 0.1027, 0.9304, 0.1038, 0.9122, 0.1037, 0.9122, 0.1025, 0.9122, 0.1026, 0.9122, 0.1038, 0.9122, 0.09711, 0.9796, 0.09641, 0.9791, 0.09095, 0.9834, 0.09095, 0.9834, 0.09095, 0.9834, 0.09095, 0.9834, 0.09095, 0.9834, 0.09095, 0.9834, 0.09625, 0.9789, 0.09694, 0.9794, 0.09095, 0.9834, 0.09095, 0.9834, 0.09641, 0.9791, 0.09625, 0.9789, 0.09095, 0.9834, 0.09095, 0.9834, 0.0993, 0.95, 0.09937, 0.9501, 0.09696, 0.9558, 0.0968, 0.9557, 0.09861, 0.9498, 0.0993, 0.95, 0.0968, 0.9557, 0.09615, 0.9552, 0.09937, 0.9501, 0.09868, 0.9498, 0.09631, 0.9553, 0.09696, 0.9558, 0.09868, 0.9498, 0.09861, 0.9498, 0.09615, 0.9552, 0.09631, 0.9553, 0.09694, 0.9794, 0.09711, 0.9796, 0.09095, 0.9834, 0.09095, 0.9834, 0.1072, 0.9122, 0.1084, 0.9327, 0.1103, 0.9327, 0.1095, 0.9122, 0.1095, 0.9122, 0.1103, 0.9327, 0.109, 0.9327, 0.1078, 0.9122, 0.1078, 0.9122, 0.109, 0.9327, 0.1071, 0.9327, 0.1055, 0.9122, 0.1055, 0.9122, 0.1071, 0.9327, 0.1084, 0.9327, 0.1072, 0.9122, 0.1095, 0.9122, 0.1078, 0.9122, 0.1055, 0.9122, 0.1072, 0.9122, 0.1041, 0.9856, 0.1035, 0.9858, 0.1042, 0.9923, 0.1042, 0.9923, 0.1042, 0.9923, 0.1042, 0.9923, 0.1042, 0.9923, 0.1042, 0.9923, 0.1045, 0.9858, 0.1052, 0.9856, 0.1042, 0.9923, 0.1042, 0.9923, 0.1035, 0.9858, 0.1045, 0.9858, 0.1042, 0.9923, 0.1042, 0.9923, 0.1052, 0.9519, 0.1037, 0.9519, 0.1035, 0.9614, 0.1045, 0.9614, 0.1042, 0.9519, 0.1052, 0.9519, 0.1045, 0.9614, 0.1039, 0.9616, 0.1037, 0.9519, 0.1028, 0.9519, 0.1029, 0.9616, 0.1035, 0.9614, 0.1028, 0.9519, 0.1042, 0.9519, 0.1039, 0.9616, 0.1029, 0.9616, 0.1052, 0.9856, 0.1041, 0.9856, 0.1042, 0.9923, 0.1042, 0.9923, 0.09272, 0.9122, 0.09263, 0.9329, 0.08982, 0.9329, 0.08933, 0.9122, 0.08933, 0.9122, 0.08982, 0.9329, 0.08861, 0.9328, 0.08772, 0.9122, 0.08772, 0.9122, 0.08861, 0.9328, 0.09142, 0.9328, 0.09111, 0.9122, 0.09111, 0.9122, 0.09142, 0.9328, 0.09263, 0.9329, 0.09272, 0.9122, 0.08933, 0.9122, 0.08772, 0.9122, 0.09111, 0.9122, 0.09272, 0.9122, 0.09039, 0.9857, 0.08973, 0.9858, 0.08922, 0.9924, 0.08922, 0.9924, 0.08922, 0.9924, 0.08922, 0.9924, 0.08922, 0.9924, 0.08922, 0.9924, 0.08827, 0.9858, 0.08894, 0.9857, 0.08922, 0.9924, 0.08922, 0.9924, 0.08973, 0.9858, 0.08827, 0.9858, 0.08922, 0.9924, 0.08922, 0.9924, 0.08946, 0.952, 0.09162, 0.952, 0.09068, 0.9615, 0.08932, 0.9615, 0.08853, 0.952, 0.08946, 0.952, 0.08932, 0.9615, 0.0887, 0.9616, 0.09162, 0.952, 0.09069, 0.9519, 0.09006, 0.9616, 0.09068, 0.9615, 0.09069, 0.9519, 0.08853, 0.952, 0.0887, 0.9616, 0.09006, 0.9616, 0.08894, 0.9857, 0.09039, 0.9857, 0.08922, 0.9924, 0.08922, 0.9924, 0.08242, 0.9122, 0.08263, 0.9289, 0.07984, 0.9291, 0.07905, 0.9122, 0.07905, 0.9122, 0.07984, 0.9291, 0.07971, 0.9289, 0.07888, 0.9122, 0.07888, 0.9122, 0.07971, 0.9289, 0.0825, 0.9287, 0.08225, 0.9122, 0.08225, 0.9122, 0.0825, 0.9287, 0.08263, 0.9289, 0.08242, 0.9122, 0.07905, 0.9122, 0.07888, 0.9122, 0.08225, 0.9122, 0.08242, 0.9122, 0.08336, 0.98, 0.08324, 0.98, 0.08252, 0.9852, 0.08252, 0.9852, 0.08252, 0.9852, 0.08252, 0.9852, 0.08252, 0.9852, 0.08252, 0.9852, 0.08108, 0.9802, 0.0812, 0.9802, 0.08252, 0.9852, 0.08252, 0.9852, 0.08324, 0.98, 0.08108, 0.9802, 0.08252, 0.9852, 0.08252, 0.9852, 0.08179, 0.949, 0.08393, 0.9489, 0.0841, 0.9562, 0.08209, 0.9564, 0.08168, 0.9489, 0.08179, 0.949, 0.08209, 0.9564, 0.08198, 0.9564, 0.08393, 0.9489, 0.08383, 0.9488, 0.08399, 0.9562, 0.0841, 0.9562, 0.08383, 0.9488, 0.08168, 0.9489, 0.08198, 0.9564, 0.08399, 0.9562, 0.0812, 0.9802, 0.08336, 0.98, 0.08252, 0.9852, 0.08252, 0.9852, 0.07358, 0.9122, 0.07316, 0.9246, 0.07379, 0.9246, 0.07456, 0.9122, 0.07456, 0.9122, 0.07379, 0.9246, 0.07542, 0.9246, 0.07673, 0.9122, 0.07673, 0.9122, 0.07542, 0.9246, 0.07479, 0.9246, 0.07575, 0.9122, 0.07575, 0.9122, 0.07479, 0.9246, 0.07316, 0.9246, 0.07358, 0.9122, 0.07456, 0.9122, 0.07673, 0.9122, 0.07575, 0.9122, 0.07358, 0.9122, 0.07573, 0.9757, 0.07648, 0.9758, 0.07627, 0.9805, 0.07627, 0.9805, 0.07627, 0.9805, 0.07627, 0.9805, 0.07627, 0.9805, 0.07627, 0.9805, 0.07698, 0.9744, 0.07623, 0.9743, 0.07627, 0.9805, 0.07627, 0.9805, 0.07648, 0.9758, 0.07698, 0.9744, 0.07627, 0.9805, 0.07627, 0.9805, 0.07714, 0.9456, 0.07665, 0.9456, 0.07697, 0.9521, 0.07744, 0.9509, 0.07839, 0.9456, 0.07714, 0.9456, 0.07744, 0.9509, 0.07815, 0.951, 0.07665, 0.9456, 0.0779, 0.9456, 0.07768, 0.9522, 0.07697, 0.9521, 0.0779, 0.9456, 0.07839, 0.9456, 0.07815, 0.951, 0.07768, 0.9522, 0.07623, 0.9743, 0.07573, 0.9757, 0.07627, 0.9805, 0.07627, 0.9805])
_uv.active_render = True
_uv = me_grass_1.uv_layers.new(name='Wind')
_uv.uv.foreach_set('vector', [0.4514, 0.003256, 0.4514, 0.003256, 0.4514, 0.003256, 0.4514, 0.003256, 0.4514, 0.003256, 0.4514, 0.003256, 0.4514, 0.003256, 0.4514, 0.003256, 0.4514, 0.003256, 0.4514, 0.003256, 0.4514, 0.003256, 0.4514, 0.003256, 0.4514, 0.003256, 0.4514, 0.003256, 0.4514, 0.003256, 0.4514, 0.003256, 0.4514, 0.003256, 0.4514, 0.003256, 0.4514, 0.003256, 0.4514, 0.003256, 0.4514, 0.06788, 0.4514, 0.06785, 0.4514, 0.09508, 0.4514, 0.09508, 0.4514, 0.09508, 0.4514, 0.09508, 0.4514, 0.09508, 0.4514, 0.09508, 0.4514, 0.06773, 0.4514, 0.06776, 0.4514, 0.09508, 0.4514, 0.09508, 0.4514, 0.06785, 0.4514, 0.06773, 0.4514, 0.09508, 0.4514, 0.09508, 0.4514, 0.02565, 0.4514, 0.0258, 0.4514, 0.06788, 0.4514, 0.06776, 0.4514, 0.02501, 0.4514, 0.02565, 0.4514, 0.06776, 0.4514, 0.06773, 0.4514, 0.0258, 0.4514, 0.02516, 0.4514, 0.06785, 0.4514, 0.06788, 0.4514, 0.02516, 0.4514, 0.02501, 0.4514, 0.06773, 0.4514, 0.06785, 0.4514, 0.06776, 0.4514, 0.06788, 0.4514, 0.09508, 0.4514, 0.09508, 0.4514, 0.003256, 0.4514, 0.003256, 0.4514, 0.003256, 0.4514, 0.003256, 0.4514, 0.003256, 0.4514, 0.003256, 0.4514, 0.003256, 0.4514, 0.003256, 0.4514, 0.003256, 0.4514, 0.003256, 0.4514, 0.003256, 0.4514, 0.003256, 0.4514, 0.003256, 0.4514, 0.003256, 0.4514, 0.003256, 0.4514, 0.003256, 0.4514, 0.003256, 0.4514, 0.003256, 0.4514, 0.003256, 0.4514, 0.003256, 0.4514, 0.03053, 0.4514, 0.03106, 0.4514, 0.05305, 0.4514, 0.05305, 0.4514, 0.05305, 0.4514, 0.05305, 0.4514, 0.05305, 0.4514, 0.05305, 0.4514, 0.02476, 0.4514, 0.02423, 0.4514, 0.05305, 0.4514, 0.05305, 0.4514, 0.03106, 0.4514, 0.02476, 0.4514, 0.05305, 0.4514, 0.05305, 0.4514, 0.003256, 0.4514, 0.003256, 0.4514, 0.003256, 0.4514, 0.003256, 0.4514, 0.003256, 0.4514, 0.003256, 0.4514, 0.003256, 0.4514, 0.003256, 0.4514, 0.003256, 0.4514, 0.003256, 0.4514, 0.003256, 0.4514, 0.003256, 0.4514, 0.003256, 0.4514, 0.003256, 0.4514, 0.003256, 0.4514, 0.003256, 0.4514, 0.02423, 0.4514, 0.03053, 0.4514, 0.05305, 0.4514, 0.05305, 0.4514, 0.003256, 0.4514, 0.003256, 0.4514, 0.003256, 0.4514, 0.003256, 0.4514, 0.003256, 0.4514, 0.003256, 0.4514, 0.003256, 0.4514, 0.003256, 0.4514, 0.003256, 0.4514, 0.003256, 0.4514, 0.003256, 0.4514, 0.003256, 0.4514, 0.003256, 0.4514, 0.003256, 0.4514, 0.003256, 0.4514, 0.003256, 0.4514, 0.003256, 0.4514, 0.003256, 0.4514, 0.003256, 0.4514, 0.003256, 0.4514, 0.03983, 0.4514, 0.03756, 0.4514, 0.0567, 0.4514, 0.0567, 0.4514, 0.0567, 0.4514, 0.0567, 0.4514, 0.0567, 0.4514, 0.0567, 0.4514, 0.03769, 0.4514, 0.03996, 0.4514, 0.0567, 0.4514, 0.0567, 0.4514, 0.03756, 0.4514, 0.03769, 0.4514, 0.0567, 0.4514, 0.0567, 0.4514, 0.0147, 0.4514, 0.01371, 0.4514, 0.03983, 0.4514, 0.03996, 0.4514, 0.0134, 0.4514, 0.0147, 0.4514, 0.03996, 0.4514, 0.03769, 0.4514, 0.01371, 0.4514, 0.01242, 0.4514, 0.03756, 0.4514, 0.03983, 0.4514, 0.01242, 0.4514, 0.0134, 0.4514, 0.03769, 0.4514, 0.03756, 0.4514, 0.03996, 0.4514, 0.03983, 0.4514, 0.0567, 0.4514, 0.0567, 0.4514, 0.003256, 0.4514, 0.003256, 0.4514, 0.003256, 0.4514, 0.003256, 0.4514, 0.003256, 0.4514, 0.003256, 0.4514, 0.003256, 0.4514, 0.003256, 0.4514, 0.003256, 0.4514, 0.003256, 0.4514, 0.003256, 0.4514, 0.003256, 0.4514, 0.003256, 0.4514, 0.003256, 0.4514, 0.003256, 0.4514, 0.003256, 0.4514, 0.003256, 0.4514, 0.003256, 0.4514, 0.003256, 0.4514, 0.003256, 0.4514, 0.07092, 0.4514, 0.06782, 0.4514, 0.09236, 0.4514, 0.09236, 0.4514, 0.09236, 0.4514, 0.09236, 0.4514, 0.09236, 0.4514, 0.09236, 0.4514, 0.06669, 0.4514, 0.06979, 0.4514, 0.09236, 0.4514, 0.09236, 0.4514, 0.06782, 0.4514, 0.06669, 0.4514, 0.09236, 0.4514, 0.09236, 0.4514, 0.03499, 0.4514, 0.03506, 0.4514, 0.07092, 0.4514, 0.06979, 0.4514, 0.03347, 0.4514, 0.03499, 0.4514, 0.06979, 0.4514, 0.06669, 0.4514, 0.03506, 0.4514, 0.03354, 0.4514, 0.06782, 0.4514, 0.07092, 0.4514, 0.03354, 0.4514, 0.03347, 0.4514, 0.06669, 0.4514, 0.06782, 0.4514, 0.06979, 0.4514, 0.07092, 0.4514, 0.09236, 0.4514, 0.09236, 0.4514, 0.003256, 0.4514, 0.003256, 0.4514, 0.003256, 0.4514, 0.003256, 0.4514, 0.003256, 0.4514, 0.003256, 0.4514, 0.003256, 0.4514, 0.003256, 0.4514, 0.003256, 0.4514, 0.003256, 0.4514, 0.003256, 0.4514, 0.003256, 0.4514, 0.003256, 0.4514, 0.003256, 0.4514, 0.003256, 0.4514, 0.003256, 0.4514, 0.003256, 0.4514, 0.003256, 0.4514, 0.003256, 0.4514, 0.003256, 0.4514, 0.05177, 0.4514, 0.05302, 0.4514, 0.08002, 0.4514, 0.08002, 0.4514, 0.08002, 0.4514, 0.08002, 0.4514, 0.08002, 0.4514, 0.08002, 0.4514, 0.04239, 0.4514, 0.04113, 0.4514, 0.08002, 0.4514, 0.08002, 0.4514, 0.05302, 0.4514, 0.04239, 0.4514, 0.08002, 0.4514, 0.08002, 0.4514, 0.009858, 0.4514, 0.008664, 0.4514, 0.05177, 0.4514, 0.04113, 0.4514, 0.01027, 0.4514, 0.009858, 0.4514, 0.04113, 0.4514, 0.04239, 0.4514, 0.008664, 0.4514, 0.009076, 0.4514, 0.05302, 0.4514, 0.05177, 0.4514, 0.009076, 0.4514, 0.01027, 0.4514, 0.04239, 0.4514, 0.05302, 0.4514, 0.04113, 0.4514, 0.05177, 0.4514, 0.08002, 0.4514, 0.08002, 0.4514, 0.003256, 0.4514, 0.003256, 0.4514, 0.003256, 0.4514, 0.003256, 0.4514, 0.003256, 0.4514, 0.003256, 0.4514, 0.003256, 0.4514, 0.003256, 0.4514, 0.003256, 0.4514, 0.003256, 0.4514, 0.003256, 0.4514, 0.003256, 0.4514, 0.003256, 0.4514, 0.003256, 0.4514, 0.003256, 0.4514, 0.003256, 0.4514, 0.003256, 0.4514, 0.003256, 0.4514, 0.003256, 0.4514, 0.003256, 0.4514, 0.04885, 0.4514, 0.04795, 0.4514, 0.07233, 0.4514, 0.07233, 0.4514, 0.07233, 0.4514, 0.07233, 0.4514, 0.07233, 0.4514, 0.07233, 0.4514, 0.04808, 0.4514, 0.04898, 0.4514, 0.07233, 0.4514, 0.07233, 0.4514, 0.04795, 0.4514, 0.04808, 0.4514, 0.07233, 0.4514, 0.07233, 0.4514, 0.01141, 0.4514, 0.01115, 0.4514, 0.04885, 0.4514, 0.04898, 0.4514, 0.01005, 0.4514, 0.01141, 0.4514, 0.04898, 0.4514, 0.04808, 0.4514, 0.01115, 0.4514, 0.009792, 0.4514, 0.04795, 0.4514, 0.04885, 0.4514, 0.009792, 0.4514, 0.01005, 0.4514, 0.04808, 0.4514, 0.04795, 0.4514, 0.04898, 0.4514, 0.04885, 0.4514, 0.07233, 0.4514, 0.07233, 0.4514, 0.003256, 0.4514, 0.003256, 0.4514, 0.003256, 0.4514, 0.003256, 0.4514, 0.003256, 0.4514, 0.003256, 0.4514, 0.003256, 0.4514, 0.003256, 0.4514, 0.003256, 0.4514, 0.003256, 0.4514, 0.003256, 0.4514, 0.003256, 0.4514, 0.003256, 0.4514, 0.003256, 0.4514, 0.003256, 0.4514, 0.003256, 0.4514, 0.003256, 0.4514, 0.003256, 0.4514, 0.003256, 0.4514, 0.003256, 0.4514, 0.04158, 0.4514, 0.04099, 0.4514, 0.06201, 0.4514, 0.06201, 0.4514, 0.06201, 0.4514, 0.06201, 0.4514, 0.06201, 0.4514, 0.06201, 0.4514, 0.02973, 0.4514, 0.03031, 0.4514, 0.06201, 0.4514, 0.06201, 0.4514, 0.04099, 0.4514, 0.02973, 0.4514, 0.06201, 0.4514, 0.06201, 0.4521, 0.006194, 0.4521, 0.006194, 0.4521, 0.006194, 0.4521, 0.006194, 0.4521, 0.006194, 0.4521, 0.006194, 0.4521, 0.006194, 0.4521, 0.006194, 0.4514, 0.006446, 0.4514, 0.00431, 0.4514, 0.04099, 0.4514, 0.04158, 0.4521, 0.006194, 0.4521, 0.006194, 0.4521, 0.006194, 0.4521, 0.006194, 0.4514, 0.03031, 0.4514, 0.04158, 0.4514, 0.06201, 0.4514, 0.06201, 0.4514, 0.003256, 0.4514, 0.003256, 0.4514, 0.003256, 0.4514, 0.003256, 0.4514, 0.003256, 0.4514, 0.003256, 0.4514, 0.003256, 0.4514, 0.003256, 0.4514, 0.003256, 0.4514, 0.003256, 0.4514, 0.003256, 0.4514, 0.003256, 0.4514, 0.003256, 0.4514, 0.003256, 0.4514, 0.003256, 0.4514, 0.003256, 0.4514, 0.003256, 0.4514, 0.003256, 0.4514, 0.003256, 0.4514, 0.003256, 0.4514, 0.1235, 0.4514, 0.1244, 0.4514, 0.1669, 0.4514, 0.1669, 0.4514, 0.1669, 0.4514, 0.1669, 0.4514, 0.1669, 0.4514, 0.1669, 0.4514, 0.1244, 0.4514, 0.1235, 0.4514, 0.1669, 0.4514, 0.1669, 0.4514, 0.1244, 0.4514, 0.1244, 0.4514, 0.1669, 0.4514, 0.1669, 0.4514, 0.05713, 0.4514, 0.05713, 0.4514, 0.1235, 0.4514, 0.1235, 0.4514, 0.05713, 0.4514, 0.05713, 0.4514, 0.1235, 0.4514, 0.1244, 0.4514, 0.05713, 0.4514, 0.05713, 0.4514, 0.1244, 0.4514, 0.1235, 0.4514, 0.05713, 0.4514, 0.05713, 0.4514, 0.1244, 0.4514, 0.1244, 0.4514, 0.1235, 0.4514, 0.1235, 0.4514, 0.1669, 0.4514, 0.1669, 0.4514, 0.003256, 0.4514, 0.003256, 0.4514, 0.003256, 0.4514, 0.003256, 0.4514, 0.003256, 0.4514, 0.003256, 0.4514, 0.003256, 0.4514, 0.003256, 0.4514, 0.003256, 0.4514, 0.003256, 0.4514, 0.003256, 0.4514, 0.003256, 0.4514, 0.003256, 0.4514, 0.003256, 0.4514, 0.003256, 0.4514, 0.003256, 0.4514, 0.003256, 0.4514, 0.003256, 0.4514, 0.003256, 0.4514, 0.003256, 0.4514, 0.08476, 0.4514, 0.08129, 0.4514, 0.1088, 0.4514, 0.1088, 0.4514, 0.1088, 0.4514, 0.1088, 0.4514, 0.1088, 0.4514, 0.1088, 0.4514, 0.08002, 0.4514, 0.08349, 0.4514, 0.1088, 0.4514, 0.1088, 0.4514, 0.08129, 0.4514, 0.08002, 0.4514, 0.1088, 0.4514, 0.1088, 0.4514, 0.04452, 0.4514, 0.04459, 0.4514, 0.08476, 0.4514, 0.08349, 0.4514, 0.04281, 0.4514, 0.04452, 0.4514, 0.08349, 0.4514, 0.08002, 0.4514, 0.04459, 0.4514, 0.04288, 0.4514, 0.08129, 0.4514, 0.08476, 0.4514, 0.04288, 0.4514, 0.04281, 0.4514, 0.08002, 0.4514, 0.08129, 0.4514, 0.08349, 0.4514, 0.08476, 0.4514, 0.1088, 0.4514, 0.1088, 0.4514, 0.003256, 0.4514, 0.003256, 0.4514, 0.003256, 0.4514, 0.003256, 0.4514, 0.003256, 0.4514, 0.003256, 0.4514, 0.003256, 0.4514, 0.003256, 0.4514, 0.003256, 0.4514, 0.003256, 0.4514, 0.003256, 0.4514, 0.003256, 0.4514, 0.003256, 0.4514, 0.003256, 0.4514, 0.003256, 0.4514, 0.003256, 0.4514, 0.003256, 0.4514, 0.003256, 0.4514, 0.003256, 0.4514, 0.003256, 0.4514, 0.05177, 0.4514, 0.05302, 0.4514, 0.08002, 0.4514, 0.08002, 0.4514, 0.08002, 0.4514, 0.08002, 0.4514, 0.08002, 0.4514, 0.08002, 0.4514, 0.04239, 0.4514, 0.04113, 0.4514, 0.08002, 0.4514, 0.08002, 0.4514, 0.05302, 0.4514, 0.04239, 0.4514, 0.08002, 0.4514, 0.08002, 0.4514, 0.009858, 0.4514, 0.008664, 0.4514, 0.05177, 0.4514, 0.04113, 0.4514, 0.01027, 0.4514, 0.009858, 0.4514, 0.04113, 0.4514, 0.04239, 0.4514, 0.008664, 0.4514, 0.009076, 0.4514, 0.05302, 0.4514, 0.05177, 0.4514, 0.009076, 0.4514, 0.01027, 0.4514, 0.04239, 0.4514, 0.05302, 0.4514, 0.04113, 0.4514, 0.05177, 0.4514, 0.08002, 0.4514, 0.08002, 0.4514, 0.003256, 0.4514, 0.003256, 0.4514, 0.003256, 0.4514, 0.003256, 0.4514, 0.003256, 0.4514, 0.003256, 0.4514, 0.003256, 0.4514, 0.003256, 0.4514, 0.003256, 0.4514, 0.003256, 0.4514, 0.003256, 0.4514, 0.003256, 0.4514, 0.003256, 0.4514, 0.003256, 0.4514, 0.003256, 0.4514, 0.003256, 0.4514, 0.003256, 0.4514, 0.003256, 0.4514, 0.003256, 0.4514, 0.003256, 0.4514, 0.08683, 0.4514, 0.08557, 0.4514, 0.12, 0.4514, 0.12, 0.4514, 0.12, 0.4514, 0.12, 0.4514, 0.12, 0.4514, 0.12, 0.4514, 0.08592, 0.4514, 0.08719, 0.4514, 0.12, 0.4514, 0.12, 0.4514, 0.08557, 0.4514, 0.08592, 0.4514, 0.12, 0.4514, 0.12, 0.4514, 0.03426, 0.4514, 0.03365, 0.4514, 0.08683, 0.4514, 0.08719, 0.4514, 0.03234, 0.4514, 0.03426, 0.4514, 0.08719, 0.4514, 0.08592, 0.4514, 0.03365, 0.4514, 0.03174, 0.4514, 0.08557, 0.4514, 0.08683, 0.4514, 0.03174, 0.4514, 0.03234, 0.4514, 0.08592, 0.4514, 0.08557, 0.4514, 0.08719, 0.4514, 0.08683, 0.4514, 0.12, 0.4514, 0.12, 0.4514, 0.003256, 0.4514, 0.003256, 0.4514, 0.003256, 0.4514, 0.003256, 0.4514, 0.003256, 0.4514, 0.003256, 0.4514, 0.003256, 0.4514, 0.003256, 0.4514, 0.003256, 0.4514, 0.003256, 0.4514, 0.003256, 0.4514, 0.003256, 0.4514, 0.003256, 0.4514, 0.003256, 0.4514, 0.003256, 0.4514, 0.003256, 0.4514, 0.003256, 0.4514, 0.003256, 0.4514, 0.003256, 0.4514, 0.003256, 0.4514, 0.1067, 0.4514, 0.1075, 0.4514, 0.1454, 0.4514, 0.1454, 0.4514, 0.1454, 0.4514, 0.1454, 0.4514, 0.1454, 0.4514, 0.1454, 0.4514, 0.1075, 0.4514, 0.1066, 0.4514, 0.1454, 0.4514, 0.1454, 0.4514, 0.1075, 0.4514, 0.1075, 0.4514, 0.1454, 0.4514, 0.1454, 0.4514, 0.0475, 0.4514, 0.0475, 0.4514, 0.1067, 0.4514, 0.1066, 0.4514, 0.0475, 0.4514, 0.0475, 0.4514, 0.1066, 0.4514, 0.1075, 0.4514, 0.0475, 0.4514, 0.0475, 0.4514, 0.1075, 0.4514, 0.1067, 0.4514, 0.0475, 0.4514, 0.0475, 0.4514, 0.1075, 0.4514, 0.1075, 0.4514, 0.1066, 0.4514, 0.1067, 0.4514, 0.1454, 0.4514, 0.1454, 0.4514, 0.003256, 0.4514, 0.003256, 0.4514, 0.003256, 0.4514, 0.003256, 0.4514, 0.003256, 0.4514, 0.003256, 0.4514, 0.003256, 0.4514, 0.003256, 0.4514, 0.003256, 0.4514, 0.003256, 0.4514, 0.003256, 0.4514, 0.003256, 0.4514, 0.003256, 0.4514, 0.003256, 0.4514, 0.003256, 0.4514, 0.003256, 0.4514, 0.003256, 0.4514, 0.003256, 0.4514, 0.003256, 0.4514, 0.003256, 0.4514, 0.08476, 0.4514, 0.08129, 0.4514, 0.1088, 0.4514, 0.1088, 0.4514, 0.1088, 0.4514, 0.1088, 0.4514, 0.1088, 0.4514, 0.1088, 0.4514, 0.08002, 0.4514, 0.08349, 0.4514, 0.1088, 0.4514, 0.1088, 0.4514, 0.08129, 0.4514, 0.08002, 0.4514, 0.1088, 0.4514, 0.1088, 0.4514, 0.04452, 0.4514, 0.04459, 0.4514, 0.08476, 0.4514, 0.08349, 0.4514, 0.04281, 0.4514, 0.04452, 0.4514, 0.08349, 0.4514, 0.08002, 0.4514, 0.04459, 0.4514, 0.04288, 0.4514, 0.08129, 0.4514, 0.08476, 0.4514, 0.04288, 0.4514, 0.04281, 0.4514, 0.08002, 0.4514, 0.08129, 0.4514, 0.08349, 0.4514, 0.08476, 0.4514, 0.1088, 0.4514, 0.1088, 0.4514, 0.003256, 0.4514, 0.003256, 0.4514, 0.003256, 0.4514, 0.003256, 0.4514, 0.003256, 0.4514, 0.003256, 0.4514, 0.003256, 0.4514, 0.003256, 0.4514, 0.003256, 0.4514, 0.003256, 0.4514, 0.003256, 0.4514, 0.003256, 0.4514, 0.003256, 0.4514, 0.003256, 0.4514, 0.003256, 0.4514, 0.003256, 0.4514, 0.003256, 0.4514, 0.003256, 0.4514, 0.003256, 0.4514, 0.003256, 0.4514, 0.1235, 0.4514, 0.1244, 0.4514, 0.1669, 0.4514, 0.1669, 0.4514, 0.1669, 0.4514, 0.1669, 0.4514, 0.1669, 0.4514, 0.1669, 0.4514, 0.1244, 0.4514, 0.1235, 0.4514, 0.1669, 0.4514, 0.1669, 0.4514, 0.1244, 0.4514, 0.1244, 0.4514, 0.1669, 0.4514, 0.1669, 0.4514, 0.05713, 0.4514, 0.05713, 0.4514, 0.1235, 0.4514, 0.1235, 0.4514, 0.05713, 0.4514, 0.05713, 0.4514, 0.1235, 0.4514, 0.1244, 0.4514, 0.05713, 0.4514, 0.05713, 0.4514, 0.1244, 0.4514, 0.1235, 0.4514, 0.05713, 0.4514, 0.05713, 0.4514, 0.1244, 0.4514, 0.1244, 0.4514, 0.1235, 0.4514, 0.1235, 0.4514, 0.1669, 0.4514, 0.1669, 0.4514, 0.003256, 0.4514, 0.003256, 0.4514, 0.003256, 0.4514, 0.003256, 0.4514, 0.003256, 0.4514, 0.003256, 0.4514, 0.003256, 0.4514, 0.003256, 0.4514, 0.003256, 0.4514, 0.003256, 0.4514, 0.003256, 0.4514, 0.003256, 0.4514, 0.003256, 0.4514, 0.003256, 0.4514, 0.003256, 0.4514, 0.003256, 0.4514, 0.003256, 0.4514, 0.003256, 0.4514, 0.003256, 0.4514, 0.003256, 0.4514, 0.1239, 0.4514, 0.1246, 0.4514, 0.1673, 0.4514, 0.1673, 0.4514, 0.1673, 0.4514, 0.1673, 0.4514, 0.1673, 0.4514, 0.1673, 0.4514, 0.1248, 0.4514, 0.1242, 0.4514, 0.1673, 0.4514, 0.1673, 0.4514, 0.1246, 0.4514, 0.1248, 0.4514, 0.1673, 0.4514, 0.1673, 0.4514, 0.05821, 0.4514, 0.05782, 0.4514, 0.1239, 0.4514, 0.1242, 0.4514, 0.05776, 0.4514, 0.05821, 0.4514, 0.1242, 0.4514, 0.1248, 0.4514, 0.05782, 0.4514, 0.05738, 0.4514, 0.1246, 0.4514, 0.1239, 0.4514, 0.05738, 0.4514, 0.05776, 0.4514, 0.1248, 0.4514, 0.1246, 0.4514, 0.1242, 0.4514, 0.1239, 0.4514, 0.1673, 0.4514, 0.1673, 0.4514, 0.003256, 0.4514, 0.003256, 0.4514, 0.003256, 0.4514, 0.003256, 0.4514, 0.003256, 0.4514, 0.003256, 0.4514, 0.003256, 0.4514, 0.003256, 0.4514, 0.003256, 0.4514, 0.003256, 0.4514, 0.003256, 0.4514, 0.003256, 0.4514, 0.003256, 0.4514, 0.003256, 0.4514, 0.003256, 0.4514, 0.003256, 0.4514, 0.003256, 0.4514, 0.003256, 0.4514, 0.003256, 0.4514, 0.003256, 0.4514, 0.08738, 0.4514, 0.08738, 0.4514, 0.1208, 0.4514, 0.1208, 0.4514, 0.1208, 0.4514, 0.1208, 0.4514, 0.1208, 0.4514, 0.1208, 0.4514, 0.08846, 0.4514, 0.08845, 0.4514, 0.1208, 0.4514, 0.1208, 0.4514, 0.08738, 0.4514, 0.08846, 0.4514, 0.1208, 0.4514, 0.1208, 0.4514, 0.03758, 0.4514, 0.03648, 0.4514, 0.08738, 0.4514, 0.08845, 0.4514, 0.03684, 0.4514, 0.03758, 0.4514, 0.08845, 0.4514, 0.08846, 0.4514, 0.03648, 0.4514, 0.03574, 0.4514, 0.08738, 0.4514, 0.08738, 0.4514, 0.03574, 0.4514, 0.03684, 0.4514, 0.08846, 0.4514, 0.08738, 0.4514, 0.08845, 0.4514, 0.08738, 0.4514, 0.1208, 0.4514, 0.1208, 0.4514, 0.003256, 0.4514, 0.003256, 0.4514, 0.003256, 0.4514, 0.003256, 0.4514, 0.003256, 0.4514, 0.003256, 0.4514, 0.003256, 0.4514, 0.003256, 0.4514, 0.003256, 0.4514, 0.003256, 0.4514, 0.003256, 0.4514, 0.003256, 0.4514, 0.003256, 0.4514, 0.003256, 0.4514, 0.003256, 0.4514, 0.003256, 0.4514, 0.003256, 0.4514, 0.003256, 0.4514, 0.003256, 0.4514, 0.003256, 0.4514, 0.05901, 0.4514, 0.05974, 0.4514, 0.09009, 0.4514, 0.09009, 0.4514, 0.09009, 0.4514, 0.09009, 0.4514, 0.09009, 0.4514, 0.09009, 0.4514, 0.05103, 0.4514, 0.0503, 0.4514, 0.09009, 0.4514, 0.09009, 0.4514, 0.05974, 0.4514, 0.05103, 0.4514, 0.09009, 0.4514, 0.09009, 0.4514, 0.01405, 0.4514, 0.01405, 0.4514, 0.05901, 0.4514, 0.0503, 0.4514, 0.01405, 0.4514, 0.01405, 0.4514, 0.0503, 0.4514, 0.05103, 0.4514, 0.01405, 0.4514, 0.01405, 0.4514, 0.05974, 0.4514, 0.05901, 0.4514, 0.01405, 0.4514, 0.01405, 0.4514, 0.05103, 0.4514, 0.05974, 0.4514, 0.0503, 0.4514, 0.05901, 0.4514, 0.09009, 0.4514, 0.09009])
me_grass_1.materials.append(mat_colorpalette)
me_grass_1.use_remesh_fix_poles = True
me_grass_1.use_remesh_preserve_attributes = False
me_grass_1.update()
me_reed_1 = bpy.data.meshes.new('reed-1')
me_reed_1.from_pydata([(0.0, 0.002, -0.02), (6.81e-08, -0.006482, 0.3257), (0.001902, 0.000618, -0.02), (-0.006318, -0.001891, 0.3257), (0.001176, -0.001618, -0.02), (-0.003905, 0.005536, 0.3257), (-0.001176, -0.001618, -0.02), (0.003905, 0.005536, 0.3257), (-0.001902, 0.000618, -0.02), (0.006318, -0.001891, 0.3257), (0.002453, 0.00763, -0.01955), (-0.006535, 0.00382, 0.1111), (0.002013, -0.00317, -0.01955), (-0.006916, -0.005534, 0.111), (-0.002618, 0.007718, -0.01955), (-0.01035, 0.003886, 0.1089), (-0.003058, -0.003083, -0.01955), (-0.01073, -0.005469, 0.1088), (-0.05139, -0.001096, 0.1952), (-0.05139, -0.001096, 0.1952), (-0.05139, -0.001096, 0.1952), (-0.05139, -0.001096, 0.1952), (-0.02334, 0.00345, 0.1592), (-0.0242, -0.004413, 0.1575), (-0.02064, -0.004719, 0.1621), (-0.01979, 0.003144, 0.1637), (-0.001499, 9.568e-05, -0.02), (0.007223, 0.001252, 0.1119), (-0.006259, 0.007197, -0.02), (0.003243, 0.007102, 0.1118), (0.006126, 0.002576, -0.02), (0.01292, 0.003136, 0.1113), (0.001366, 0.009678, -0.02), (0.008941, 0.008986, 0.1112), (0.03146, 0.02415, 0.2203), (0.03146, 0.02415, 0.2203), (0.03146, 0.02415, 0.2203), (0.03146, 0.02415, 0.2203), (0.01876, 0.01013, 0.1759), (0.01585, 0.01378, 0.1759), (0.01208, 0.01237, 0.1765), (0.01498, 0.008712, 0.1765), (0.001902, 0.000618, 0.3257), (0.0, 0.002, 0.3257), (0.001176, -0.001618, 0.3257), (-0.001176, -0.001618, 0.3257), (-0.001902, 0.000618, 0.3257), (-0.001722, -0.0006765, 0.3755), (-3.983e-07, -0.001927, 0.3755), (-0.001064, 0.001348, 0.3755), (0.001064, 0.001348, 0.3755), (0.001721, -0.0006765, 0.3755), (-0.006319, -0.001891, 0.3755), (-4.665e-07, -0.006482, 0.3755), (-0.003905, 0.005536, 0.3755), (0.003904, 0.005536, 0.3755), (0.006318, -0.001891, 0.3755), (-0.0008076, -0.0004711, 0.403), (-8.001e-07, -0.001057, 0.403), (-0.0004994, 0.0004774, 0.403), (0.0004978, 0.0004774, 0.403), (0.000806, -0.0004711, 0.403), (0.0, 0.002, 0.06642), (0.0, 0.002, 0.1528), (0.0, 0.002, 0.2392), (0.001902, 0.000618, 0.2392), (0.001902, 0.000618, 0.1528), (0.001902, 0.000618, 0.06642), (0.001176, -0.001618, 0.2392), (0.001176, -0.001618, 0.1528), (0.001176, -0.001618, 0.06642), (-0.001176, -0.001618, 0.2392), (-0.001176, -0.001618, 0.1528), (-0.001176, -0.001618, 0.06642), (-0.001902, 0.000618, 0.2392), (-0.001902, 0.000618, 0.1528), (-0.001902, 0.000618, 0.06642)], [], [(64, 43, 42, 65), (65, 42, 44, 68), (68, 44, 45, 71), (1, 9, 56, 53), (71, 45, 46, 74), (74, 46, 43, 64), (0, 2, 4, 6, 8), (10, 11, 13, 12), (12, 13, 17, 16), (16, 17, 15, 14), (14, 15, 11, 10), (12, 16, 14, 10), (25, 22, 21, 20), (20, 21, 18, 19), (23, 24, 19, 18), (22, 23, 18, 21), (13, 11, 25, 24), (17, 13, 24, 23), (11, 15, 22, 25), (15, 17, 23, 22), (24, 25, 20, 19), (26, 27, 29, 28), (28, 29, 33, 32), (32, 33, 31, 30), (30, 31, 27, 26), (28, 32, 30, 26), (41, 38, 37, 36), (36, 37, 34, 35), (39, 40, 35, 34), (38, 39, 34, 37), (29, 27, 41, 40), (33, 29, 40, 39), (27, 31, 38, 41), (31, 33, 39, 38), (40, 41, 36, 35), (1, 3, 42, 43), (3, 5, 44, 42), (5, 7, 45, 44), (7, 9, 46, 45), (9, 1, 43, 46), (51, 50, 60, 61), (7, 5, 54, 55), (3, 1, 53, 52), (9, 7, 55, 56), (5, 3, 52, 54), (48, 47, 52, 53), (47, 49, 54, 52), (49, 50, 55, 54), (50, 51, 56, 55), (51, 48, 53, 56), (57, 58, 61, 60, 59), (49, 47, 57, 59), (48, 51, 61, 58), (50, 49, 59, 60), (47, 48, 58, 57), (8, 76, 62, 0), (76, 75, 63, 62), (75, 74, 64, 63), (6, 73, 76, 8), (73, 72, 75, 76), (72, 71, 74, 75), (4, 70, 73, 6), (70, 69, 72, 73), (69, 68, 71, 72), (2, 67, 70, 4), (67, 66, 69, 70), (66, 65, 68, 69), (0, 62, 67, 2), (62, 63, 66, 67), (63, 64, 65, 66)])
_uv = me_reed_1.uv_layers.new(name='UVMap')
_uv.uv.foreach_set('vector', [0.07065, 0.8557, 0.07065, 0.8682, 0.07093, 0.8682, 0.07093, 0.8557, 0.07093, 0.8557, 0.07093, 0.8682, 0.07082, 0.8682, 0.07082, 0.8557, 0.07082, 0.8557, 0.07082, 0.8682, 0.07048, 0.8682, 0.07048, 0.8557, 0.2589, 0.8332, 0.2611, 0.8332, 0.2611, 0.8505, 0.2589, 0.8505, 0.07048, 0.8557, 0.07048, 0.8682, 0.07038, 0.8682, 0.07038, 0.8557, 0.07038, 0.8557, 0.07038, 0.8682, 0.07065, 0.8682, 0.07065, 0.8557, 0.07065, 0.8182, 0.07093, 0.8182, 0.07082, 0.8182, 0.07048, 0.8182, 0.07038, 0.8182, 0.1075, 0.8251, 0.1056, 0.858, 0.1054, 0.858, 0.1074, 0.8251, 0.1074, 0.8251, 0.1054, 0.858, 0.1038, 0.8574, 0.1052, 0.8251, 0.1052, 0.8251, 0.1038, 0.8574, 0.1039, 0.8575, 0.1054, 0.8251, 0.1054, 0.8251, 0.1039, 0.8575, 0.1056, 0.858, 0.1075, 0.8251, 0.1074, 0.8251, 0.1052, 0.8251, 0.1054, 0.8251, 0.1075, 0.8251, 0.09461, 0.8313, 0.09358, 0.8305, 0.08544, 0.8368, 0.08544, 0.8368, 0.08544, 0.8368, 0.08544, 0.8368, 0.08544, 0.8368, 0.08544, 0.8368, 0.09333, 0.8302, 0.09437, 0.831, 0.08544, 0.8368, 0.08544, 0.8368, 0.09358, 0.8305, 0.09333, 0.8302, 0.08544, 0.8368, 0.08544, 0.8368, 0.09118, 0.8511, 0.09129, 0.8511, 0.08769, 0.8597, 0.08746, 0.8594, 0.09015, 0.8507, 0.09118, 0.8511, 0.08746, 0.8594, 0.08649, 0.8587, 0.09129, 0.8511, 0.09025, 0.8507, 0.08672, 0.859, 0.08769, 0.8597, 0.09025, 0.8507, 0.09015, 0.8507, 0.08649, 0.8587, 0.08672, 0.859, 0.09437, 0.831, 0.09461, 0.8313, 0.08544, 0.8368, 0.08544, 0.8368, 0.1136, 0.8251, 0.1158, 0.8623, 0.1193, 0.8623, 0.1178, 0.8251, 0.1178, 0.8251, 0.1193, 0.8623, 0.117, 0.8623, 0.1147, 0.8251, 0.1147, 0.8251, 0.117, 0.8623, 0.1135, 0.8623, 0.1105, 0.8251, 0.1105, 0.8251, 0.1135, 0.8623, 0.1158, 0.8623, 0.1136, 0.8251, 0.1178, 0.8251, 0.1147, 0.8251, 0.1105, 0.8251, 0.1136, 0.8251, 0.09504, 0.8363, 0.09402, 0.8365, 0.09514, 0.8463, 0.09514, 0.8463, 0.09514, 0.8463, 0.09514, 0.8463, 0.09514, 0.8463, 0.09514, 0.8463, 0.0956, 0.8365, 0.09662, 0.8363, 0.09514, 0.8463, 0.09514, 0.8463, 0.09402, 0.8365, 0.0956, 0.8365, 0.09514, 0.8463, 0.09514, 0.8463, 0.09535, 0.8556, 0.09316, 0.8556, 0.09284, 0.8698, 0.09432, 0.8698, 0.09387, 0.8556, 0.09535, 0.8556, 0.09432, 0.8698, 0.09337, 0.87, 0.09316, 0.8556, 0.09169, 0.8556, 0.09189, 0.87, 0.09284, 0.8698, 0.09169, 0.8556, 0.09387, 0.8556, 0.09337, 0.87, 0.09189, 0.87, 0.09662, 0.8363, 0.09504, 0.8363, 0.09514, 0.8463, 0.09514, 0.8463, 0.2589, 0.8332, 0.2567, 0.8332, 0.2606, 0.8334, 0.26, 0.8334, 0.2567, 0.8332, 0.2576, 0.8332, 0.2604, 0.8334, 0.2606, 0.8334, 0.2576, 0.8332, 0.2603, 0.8332, 0.2596, 0.8334, 0.2604, 0.8334, 0.2603, 0.8332, 0.2611, 0.8332, 0.2593, 0.8334, 0.2596, 0.8334, 0.2611, 0.8332, 0.2589, 0.8332, 0.26, 0.8334, 0.2593, 0.8334, 0.07892, 0.8534, 0.07857, 0.8534, 0.07828, 0.8679, 0.07844, 0.8679, 0.2603, 0.8332, 0.2576, 0.8332, 0.2576, 0.8505, 0.2603, 0.8505, 0.2567, 0.8332, 0.2589, 0.8332, 0.2589, 0.8505, 0.2567, 0.8505, 0.2611, 0.8332, 0.2603, 0.8332, 0.2603, 0.8505, 0.2611, 0.8505, 0.2576, 0.8332, 0.2567, 0.8332, 0.2567, 0.8505, 0.2576, 0.8505, 0.2589, 0.8505, 0.2583, 0.8505, 0.2567, 0.8505, 0.2589, 0.8505, 0.2583, 0.8505, 0.2586, 0.8505, 0.2576, 0.8505, 0.2567, 0.8505, 0.2586, 0.8505, 0.2593, 0.8505, 0.2603, 0.8505, 0.2576, 0.8505, 0.2593, 0.8505, 0.2595, 0.8505, 0.2611, 0.8505, 0.2603, 0.8505, 0.2595, 0.8505, 0.2589, 0.8505, 0.2589, 0.8505, 0.2611, 0.8505, 0.07759, 0.8679, 0.07801, 0.8679, 0.07844, 0.8679, 0.07828, 0.8679, 0.07775, 0.8679, 0.07746, 0.8534, 0.07711, 0.8534, 0.07759, 0.8679, 0.07775, 0.8679, 0.07802, 0.8534, 0.07892, 0.8534, 0.07844, 0.8679, 0.07801, 0.8679, 0.07857, 0.8534, 0.07746, 0.8534, 0.07775, 0.8679, 0.07828, 0.8679, 0.07711, 0.8534, 0.07802, 0.8534, 0.07801, 0.8679, 0.07759, 0.8679, 0.07038, 0.8182, 0.07038, 0.8307, 0.07065, 0.8307, 0.07065, 0.8182, 0.07038, 0.8307, 0.07038, 0.8432, 0.07065, 0.8432, 0.07065, 0.8307, 0.07038, 0.8432, 0.07038, 0.8557, 0.07065, 0.8557, 0.07065, 0.8432, 0.07048, 0.8182, 0.07048, 0.8307, 0.07038, 0.8307, 0.07038, 0.8182, 0.07048, 0.8307, 0.07048, 0.8432, 0.07038, 0.8432, 0.07038, 0.8307, 0.07048, 0.8432, 0.07048, 0.8557, 0.07038, 0.8557, 0.07038, 0.8432, 0.07082, 0.8182, 0.07082, 0.8307, 0.07048, 0.8307, 0.07048, 0.8182, 0.07082, 0.8307, 0.07082, 0.8432, 0.07048, 0.8432, 0.07048, 0.8307, 0.07082, 0.8432, 0.07082, 0.8557, 0.07048, 0.8557, 0.07048, 0.8432, 0.07093, 0.8182, 0.07093, 0.8307, 0.07082, 0.8307, 0.07082, 0.8182, 0.07093, 0.8307, 0.07093, 0.8432, 0.07082, 0.8432, 0.07082, 0.8307, 0.07093, 0.8432, 0.07093, 0.8557, 0.07082, 0.8557, 0.07082, 0.8432, 0.07065, 0.8182, 0.07065, 0.8307, 0.07093, 0.8307, 0.07093, 0.8182, 0.07065, 0.8307, 0.07065, 0.8432, 0.07093, 0.8432, 0.07093, 0.8307, 0.07065, 0.8432, 0.07065, 0.8557, 0.07093, 0.8557, 0.07093, 0.8432])
_uv.active_render = True
_uv = me_reed_1.uv_layers.new(name='Wind')
_uv.uv.foreach_set('vector', [0.4925, 0.1727, 0.4925, 0.3363, 0.4925, 0.3363, 0.4925, 0.1727, 0.4925, 0.1727, 0.4925, 0.3363, 0.4925, 0.3363, 0.4925, 0.1727, 0.4925, 0.1727, 0.4925, 0.3363, 0.4925, 0.3363, 0.4925, 0.1727, 0.4925, 0.3363, 0.4925, 0.3363, 0.4925, 0.4306, 0.4925, 0.4306, 0.4925, 0.1727, 0.4925, 0.3363, 0.4925, 0.3363, 0.4925, 0.1727, 0.4925, 0.1727, 0.4925, 0.3363, 0.4925, 0.3363, 0.4925, 0.1727, 0.4925, 0.007112, 0.4925, 0.007112, 0.4925, 0.007112, 0.4925, 0.007112, 0.4925, 0.007112, 0.4925, 0.007112, 0.4925, 0.007112, 0.4925, 0.007112, 0.4925, 0.007112, 0.4925, 0.007112, 0.4925, 0.007112, 0.4925, 0.007112, 0.4925, 0.007112, 0.4925, 0.007112, 0.4925, 0.007112, 0.4925, 0.007112, 0.4925, 0.007112, 0.4925, 0.007112, 0.4925, 0.007112, 0.4925, 0.007112, 0.4925, 0.007112, 0.4925, 0.007112, 0.4925, 0.007112, 0.4925, 0.007112, 0.4925, 0.007112, 0.4925, 0.08854, 0.4925, 0.08201, 0.4925, 0.1337, 0.4925, 0.1337, 0.4925, 0.1337, 0.4925, 0.1337, 0.4925, 0.1337, 0.4925, 0.1337, 0.4925, 0.07962, 0.4925, 0.08615, 0.4925, 0.1337, 0.4925, 0.1337, 0.4925, 0.08201, 0.4925, 0.07962, 0.4925, 0.1337, 0.4925, 0.1337, 0.4925, 0.01291, 0.4925, 0.01305, 0.4925, 0.08854, 0.4925, 0.08615, 0.4925, 0.009716, 0.4925, 0.01291, 0.4925, 0.08615, 0.4925, 0.07962, 0.4925, 0.01305, 0.4925, 0.009849, 0.4925, 0.08201, 0.4925, 0.08854, 0.4925, 0.009849, 0.4925, 0.009716, 0.4925, 0.07962, 0.4925, 0.08201, 0.4925, 0.08615, 0.4925, 0.08854, 0.4925, 0.1337, 0.4925, 0.1337, 0.4925, 0.007112, 0.4925, 0.007112, 0.4925, 0.007112, 0.4925, 0.007112, 0.4925, 0.007112, 0.4925, 0.007112, 0.4925, 0.007112, 0.4925, 0.007112, 0.4925, 0.007112, 0.4925, 0.007112, 0.4925, 0.007112, 0.4925, 0.007112, 0.4925, 0.007112, 0.4925, 0.007112, 0.4925, 0.007112, 0.4925, 0.007112, 0.4925, 0.007112, 0.4925, 0.007112, 0.4925, 0.007112, 0.4925, 0.007112, 0.4925, 0.1069, 0.4925, 0.106, 0.4925, 0.1697, 0.4925, 0.1697, 0.4925, 0.1697, 0.4925, 0.1697, 0.4925, 0.1697, 0.4925, 0.1697, 0.4925, 0.1059, 0.4925, 0.1068, 0.4925, 0.1697, 0.4925, 0.1697, 0.4925, 0.106, 0.4925, 0.1059, 0.4925, 0.1697, 0.4925, 0.1697, 0.4925, 0.0141, 0.4925, 0.01419, 0.4925, 0.1069, 0.4925, 0.1068, 0.4925, 0.01326, 0.4925, 0.0141, 0.4925, 0.1068, 0.4925, 0.1059, 0.4925, 0.01419, 0.4925, 0.01335, 0.4925, 0.106, 0.4925, 0.1069, 0.4925, 0.01335, 0.4925, 0.01326, 0.4925, 0.1059, 0.4925, 0.106, 0.4925, 0.1068, 0.4925, 0.1069, 0.4925, 0.1697, 0.4925, 0.1697, 0.4925, 0.3363, 0.4925, 0.3363, 0.4925, 0.3363, 0.4925, 0.3363, 0.4925, 0.3363, 0.4925, 0.3363, 0.4925, 0.3363, 0.4925, 0.3363, 0.4925, 0.3363, 0.4925, 0.3363, 0.4925, 0.3363, 0.4925, 0.3363, 0.4925, 0.3363, 0.4925, 0.3363, 0.4925, 0.3363, 0.4925, 0.3363, 0.4925, 0.3363, 0.4925, 0.3363, 0.4925, 0.3363, 0.4925, 0.3363, 0.4925, 0.4306, 0.4925, 0.4306, 0.4925, 0.4827, 0.4925, 0.4827, 0.4925, 0.3363, 0.4925, 0.3363, 0.4925, 0.4306, 0.4925, 0.4306, 0.4925, 0.3363, 0.4925, 0.3363, 0.4925, 0.4306, 0.4925, 0.4306, 0.4925, 0.3363, 0.4925, 0.3363, 0.4925, 0.4306, 0.4925, 0.4306, 0.4925, 0.3363, 0.4925, 0.3363, 0.4925, 0.4306, 0.4925, 0.4306, 0.4925, 0.4306, 0.4925, 0.4306, 0.4925, 0.4306, 0.4925, 0.4306, 0.4925, 0.4306, 0.4925, 0.4306, 0.4925, 0.4306, 0.4925, 0.4306, 0.4925, 0.4306, 0.4925, 0.4306, 0.4925, 0.4306, 0.4925, 0.4306, 0.4925, 0.4306, 0.4925, 0.4306, 0.4925, 0.4306, 0.4925, 0.4306, 0.4925, 0.4306, 0.4925, 0.4306, 0.4925, 0.4306, 0.4925, 0.4306, 0.4925, 0.4827, 0.4925, 0.4827, 0.4925, 0.4827, 0.4925, 0.4827, 0.4925, 0.4827, 0.4925, 0.4306, 0.4925, 0.4306, 0.4925, 0.4827, 0.4925, 0.4827, 0.4925, 0.4306, 0.4925, 0.4306, 0.4925, 0.4827, 0.4925, 0.4827, 0.4925, 0.4306, 0.4925, 0.4306, 0.4925, 0.4827, 0.4925, 0.4827, 0.4925, 0.4306, 0.4925, 0.4306, 0.4925, 0.4827, 0.4925, 0.4827, 0.4925, 0.007112, 0.4925, 0.007112, 0.4925, 0.007112, 0.4925, 0.007112, 0.4925, 0.007112, 0.4925, 0.007112, 0.4925, 0.007112, 0.4925, 0.007112, 0.4925, 0.00909, 0.4925, 0.1727, 0.4925, 0.1727, 0.4925, 0.00909, 0.4925, 0.007112, 0.4925, 0.007112, 0.4925, 0.007112, 0.4925, 0.007112, 0.4925, 0.007112, 0.4925, 0.007112, 0.4925, 0.007112, 0.4925, 0.007112, 0.4925, 0.00909, 0.4925, 0.1727, 0.4925, 0.1727, 0.4925, 0.00909, 0.4925, 0.007112, 0.4925, 0.007112, 0.4925, 0.007112, 0.4925, 0.007112, 0.4925, 0.007112, 0.4925, 0.007112, 0.4925, 0.007112, 0.4925, 0.007112, 0.4925, 0.00909, 0.4925, 0.1727, 0.4925, 0.1727, 0.4925, 0.00909, 0.4925, 0.007112, 0.4925, 0.007112, 0.4925, 0.007112, 0.4925, 0.007112, 0.4925, 0.007112, 0.4925, 0.007112, 0.4925, 0.007112, 0.4925, 0.007112, 0.4925, 0.00909, 0.4925, 0.1727, 0.4925, 0.1727, 0.4925, 0.00909, 0.4925, 0.007112, 0.4925, 0.007112, 0.4925, 0.007112, 0.4925, 0.007112, 0.4925, 0.007112, 0.4925, 0.007112, 0.4925, 0.007112, 0.4925, 0.007112, 0.4925, 0.00909, 0.4925, 0.1727, 0.4925, 0.1727, 0.4925, 0.00909])
me_reed_1.materials.append(mat_colorpalette)
me_reed_1.update()

# ---- objects
ob_grass_1 = bpy.data.objects.new('Grass_1', me_grass_1)
ob_reed_1 = bpy.data.objects.new('Reed_1', me_reed_1)

# ---- transforms, parenting, visibility, modifiers, constraints
ob_grass_1.location = (-0.5, 0.0, 0.0)
ob_reed_1.location = (0.0, 0.0, 0.0)

# ---- collection membership
col_grass.objects.link(ob_grass_1)
col_reed.objects.link(ob_reed_1)

# ---- scene / render settings (as saved in the file)
scene.frame_start = 1; scene.frame_end = 250; scene.frame_set(1)
scene.render.engine = 'BLENDER_EEVEE_NEXT'
scene.cycles.sampling_pattern = 'TABULATED_SOBOL'
scene.view_settings.view_transform = 'Filmic'
bpy.context.view_layer.update()

# ---- added for rendering (the .blend has no active camera and no usable light): camera, sun
cam_auto = bpy.data.cameras.new('AutoCamera')
cam_auto.lens = 50.0
cam_auto.sensor_width = 36.0
cam_auto.clip_end = 1000.0
ob_auto_camera = bpy.data.objects.new('AutoCamera', cam_auto)
scene.collection.objects.link(ob_auto_camera)
ob_auto_camera.location = (0.439392, -0.847537, 0.767066)
ob_auto_camera.rotation_euler = (1.09748, -7.21219e-08, 0.694738)
scene.camera = ob_auto_camera
light_auto_sun = bpy.data.lights.new('AutoSun', 'SUN')
light_auto_sun.energy = 3.0
light_auto_sun.angle = 0.0523599
ob_auto_sun = bpy.data.objects.new('AutoSun', light_auto_sun)
scene.collection.objects.link(ob_auto_sun)
ob_auto_sun.rotation_euler = (0.872665, 0.174533, 0.523599)
bpy.context.view_layer.update()
